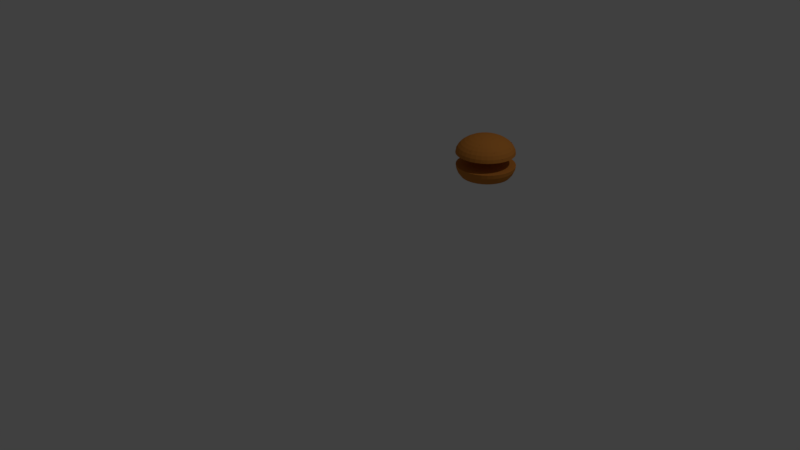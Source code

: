 # Source: bun.blend  (saved by Blender 2.79.0; exported with 4.5.12 LTS)
import bpy
from mathutils import Matrix  # noqa: F401  (used for matrix-valued properties, if any)

bpy.ops.wm.read_factory_settings(use_empty=True)
scene = bpy.context.scene
scene.name = 'Scene'

# ---- collections
col_collection_1 = bpy.data.collections.new('Collection 1'); scene.collection.children.link(col_collection_1)

# ---- materials (node trees are filled in below, after node groups)
mat_material_001 = bpy.data.materials.new('Material.001')
mat_material_001.alpha_threshold = 0.0
mat_material_001.use_transparent_shadow = False
mat_material_001.diffuse_color = (0.5926, 0.2191, 0.03967, 1.0)
mat_material_001.roughness = 0.5

# ---- material node trees

# ---- world
world_world = bpy.data.worlds.new('World'); scene.world = world_world
world_world.color = (0.05088, 0.05088, 0.05088)
world_world.use_sun_shadow = False
world_world.sun_shadow_jitter_overblur = 0.0
world_world.cycles.sampling_method = 'MANUAL'

# ---- cameras
cam_camera = bpy.data.cameras.new('Camera')
cam_camera.clip_end = 100.0
cam_camera.lens = 35.0
cam_camera.sensor_width = 32.0
cam_camera.sensor_height = 18.0
cam_camera.ortho_scale = 7.314
cam_camera.dof.focus_distance = 0.0
cam_camera.dof.aperture_fstop = 128.0

# ---- lights
light_lamp = bpy.data.lights.new('Lamp', 'POINT')
light_lamp.transmission_factor = 0.0
light_lamp.cutoff_distance = 30.0
light_lamp.energy = 100.0
light_lamp.shadow_buffer_clip_start = 1.001
light_lamp.shadow_soft_size = 0.1
light_lamp.shadow_maximum_resolution = 0.006
light_lamp.use_absolute_resolution = True

# ---- meshes
me_sphere_002 = bpy.data.meshes.new('Sphere.002')
me_sphere_002.from_pydata([(0.3594, 0.2238, 0.8972), (0.3772, 0.2373, 0.8927), (0.388, 0.2185, 0.8907), (0.36, 0.2072, 0.9022), (0.332, 0.2192, 0.9112), (0.3425, 0.2378, 0.9054), (0.3889, 0.2291, 0.8948), (0.3783, 0.2105, 0.9007), (0.3437, 0.2109, 0.9133), (0.3329, 0.2298, 0.9153), (0.3608, 0.241, 0.9039), (0.3615, 0.2244, 0.9088), (0.376, 0.2206, 0.8924), (0.3696, 0.2317, 0.8935), (0.3865, 0.2286, 0.8897), (0.3598, 0.2399, 0.8983), (0.3493, 0.232, 0.901), (0.3596, 0.214, 0.8991), (0.3764, 0.2108, 0.8953), (0.3431, 0.221, 0.9045), (0.3435, 0.2113, 0.9074), (0.3332, 0.2292, 0.9092), (0.3705, 0.2418, 0.8974), (0.3501, 0.2421, 0.9049), (0.3933, 0.2237, 0.8909), (0.387, 0.2348, 0.8921), (0.3707, 0.2062, 0.9011), (0.3871, 0.2128, 0.8944), (0.3338, 0.2134, 0.9139), (0.3504, 0.2064, 0.9086), (0.3337, 0.2355, 0.9116), (0.3275, 0.2245, 0.9151), (0.3773, 0.237, 0.8987), (0.3876, 0.219, 0.8968), (0.3611, 0.2083, 0.9077), (0.3344, 0.2197, 0.9163), (0.3444, 0.2374, 0.9108), (0.3778, 0.2272, 0.9016), (0.3613, 0.2342, 0.9069), (0.3715, 0.2163, 0.905), (0.3512, 0.2165, 0.9125), (0.3448, 0.2276, 0.9136), (0.05395, -0.2758, 0.9502), (0.05201, -0.2983, 0.9488), (0.03066, -0.2938, 0.9487), (0.04138, -0.2649, 0.9552), (0.06937, -0.2515, 0.9593), (0.07594, -0.2721, 0.9553), (0.03825, -0.3013, 0.953), (0.03169, -0.2807, 0.9569), (0.05561, -0.2545, 0.9634), (0.07697, -0.2589, 0.9635), (0.06624, -0.2879, 0.957), (0.05368, -0.277, 0.962), (0.04028, -0.2863, 0.9483), (0.05283, -0.2889, 0.9483), (0.03914, -0.2995, 0.9475), (0.06576, -0.2867, 0.9513), (0.0669, -0.2735, 0.9522), (0.04659, -0.2693, 0.9521), (0.0329, -0.2799, 0.9512), (0.06304, -0.2614, 0.9545), (0.05565, -0.255, 0.9574), (0.07596, -0.2592, 0.9575), (0.06006, -0.296, 0.9523), (0.07412, -0.2806, 0.9562), (0.03106, -0.3013, 0.9499), (0.04361, -0.3039, 0.95), (0.0335, -0.2722, 0.956), (0.0272, -0.2892, 0.9522), (0.06402, -0.2489, 0.9622), (0.04757, -0.2568, 0.9599), (0.08043, -0.2636, 0.96), (0.07657, -0.2515, 0.9623), (0.05197, -0.2978, 0.9548), (0.03166, -0.2935, 0.9547), (0.04186, -0.266, 0.9609), (0.06848, -0.2533, 0.9647), (0.07473, -0.2729, 0.961), (0.04459, -0.2914, 0.9577), (0.06104, -0.2835, 0.9601), (0.04073, -0.2793, 0.9601), (0.05479, -0.2639, 0.9639), (0.06734, -0.2665, 0.9639), (-0.2598, -0.107, 0.9502), (-0.2823, -0.1095, 0.9488), (-0.2821, -0.08767, 0.9487), (-0.2517, -0.09252, 0.9552), (-0.233, -0.1173, 0.9593), (-0.2519, -0.1278, 0.9553), (-0.2879, -0.09658, 0.953), (-0.269, -0.0861, 0.9569), (-0.2387, -0.1044, 0.9634), (-0.2388, -0.1262, 0.9635), (-0.2693, -0.1214, 0.957), (-0.2611, -0.1069, 0.962), (-0.2728, -0.09563, 0.9483), (-0.2729, -0.1084, 0.9483), (-0.286, -0.0971, 0.9475), (-0.2683, -0.1207, 0.9513), (-0.2551, -0.1192, 0.9522), (-0.2549, -0.09848, 0.9521), (-0.268, -0.08713, 0.9512), (-0.244, -0.1131, 0.9545), (-0.2391, -0.1046, 0.9574), (-0.2393, -0.1253, 0.9575), (-0.2785, -0.1169, 0.9523), (-0.2606, -0.1277, 0.9562), (-0.2893, -0.08952, 0.9499), (-0.2894, -0.1023, 0.95), (-0.2603, -0.08621, 0.956), (-0.2782, -0.08336, 0.9522), (-0.2315, -0.1116, 0.9622), (-0.2425, -0.09699, 0.9599), (-0.2427, -0.1305, 0.96), (-0.2316, -0.1244, 0.9623), (-0.2818, -0.1093, 0.9548), (-0.2816, -0.0886, 0.9547), (-0.2527, -0.09321, 0.9609), (-0.2349, -0.1168, 0.9647), (-0.2529, -0.1268, 0.961), (-0.277, -0.1008, 0.9577), (-0.266, -0.1154, 0.9601), (-0.2659, -0.09469, 0.9601), (-0.248, -0.1055, 0.9639), (-0.2481, -0.1183, 0.9639), (-0.2453, 0.1372, 0.9502), (-0.2612, 0.1532, 0.9488), (-0.244, 0.1666, 0.9487), (-0.2288, 0.1397, 0.9552), (-0.2367, 0.1097, 0.9593), (-0.2567, 0.118, 0.9553), (-0.2546, 0.1656, 0.953), (-0.2346, 0.1573, 0.9569), (-0.2301, 0.1221, 0.9634), (-0.2473, 0.1087, 0.9635), (-0.2624, 0.1356, 0.957), (-0.246, 0.1381, 0.962), (-0.2444, 0.1544, 0.9483), (-0.2545, 0.1465, 0.9483), (-0.2538, 0.1638, 0.9475), (-0.2612, 0.1352, 0.9513), (-0.2519, 0.1258, 0.9522), (-0.2355, 0.1386, 0.9521), (-0.2348, 0.1559, 0.9512), (-0.2402, 0.1209, 0.9545), (-0.2305, 0.1224, 0.9574), (-0.2469, 0.1097, 0.9575), (-0.2646, 0.1456, 0.9523), (-0.262, 0.1249, 0.9562), (-0.2499, 0.1711, 0.9499), (-0.26, 0.1632, 0.95), (-0.2293, 0.1504, 0.956), (-0.2382, 0.1662, 0.9522), (-0.2313, 0.1121, 0.9622), (-0.2266, 0.1297, 0.9599), (-0.2531, 0.1091, 0.96), (-0.2414, 0.1042, 0.9623), (-0.2608, 0.1529, 0.9548), (-0.2444, 0.1656, 0.9547), (-0.23, 0.1401, 0.9609), (-0.2375, 0.1115, 0.9647), (-0.2565, 0.1194, 0.961), (-0.2511, 0.1544, 0.9577), (-0.2557, 0.1367, 0.9601), (-0.2394, 0.1495, 0.9601), (-0.2367, 0.1288, 0.9639), (-0.2468, 0.1209, 0.9639), (-0.0278, 0.2796, 0.9502), (-0.02376, 0.3018, 0.9488), (-0.002918, 0.2954, 0.9487), (-0.01632, 0.2676, 0.9552), (-0.04544, 0.2569, 0.9593), (-0.05004, 0.278, 0.9553), (-0.00978, 0.3035, 0.953), (-0.005178, 0.2824, 0.9569), (-0.03146, 0.2586, 0.9634), (-0.0523, 0.265, 0.9635), (-0.0389, 0.2928, 0.957), (-0.02742, 0.2808, 0.962), (-0.01321, 0.2888, 0.9483), (-0.02546, 0.2926, 0.9483), (-0.01083, 0.3018, 0.9475), (-0.03853, 0.2916, 0.9513), (-0.04091, 0.2786, 0.9522), (-0.02108, 0.2725, 0.9521), (-0.006458, 0.2817, 0.9512), (-0.0382, 0.2662, 0.9545), (-0.03145, 0.2591, 0.9574), (-0.05128, 0.2652, 0.9575), (-0.03199, 0.3003, 0.9523), (-0.04743, 0.2863, 0.9562), (-0.002616, 0.3029, 0.9499), (-0.01487, 0.3066, 0.95), (-0.007786, 0.2741, 0.956), (8.905e-05, 0.2904, 0.9522), (-0.04035, 0.2538, 0.9622), (-0.02323, 0.2601, 0.9599), (-0.05531, 0.27, 0.96), (-0.0526, 0.2576, 0.9623), (-0.02377, 0.3013, 0.9548), (-0.003944, 0.2952, 0.9547), (-0.01669, 0.2688, 0.9609), (-0.04439, 0.2586, 0.9647), (-0.04876, 0.2787, 0.961), (-0.01702, 0.2943, 0.9577), (-0.03414, 0.288, 0.9601), (-0.01431, 0.2819, 0.9601), (-0.02976, 0.2679, 0.9639), (-0.04201, 0.2716, 0.9639), (-0.2986, 0.7642, 0.5584), (-0.3078, 0.7489, 0.578), (-0.326, 0.7535, 0.5622), (-0.3072, 0.775, 0.5444), (-0.2775, 0.7837, 0.5492), (-0.2778, 0.7675, 0.57), (-0.322, 0.7502, 0.5761), (-0.3217, 0.7663, 0.5554), (-0.2917, 0.785, 0.5473), (-0.2736, 0.7804, 0.5631), (-0.2923, 0.7589, 0.5809), (-0.3009, 0.7697, 0.5669), (-0.3145, 0.7574, 0.5599), (-0.3038, 0.7547, 0.5692), (-0.3199, 0.7484, 0.5714), (-0.2916, 0.7567, 0.576), (-0.2862, 0.7657, 0.5645), (-0.3035, 0.7701, 0.5495), (-0.3195, 0.7638, 0.5517), (-0.286, 0.7752, 0.5523), (-0.2911, 0.7815, 0.5441), (-0.2738, 0.7771, 0.5591), (-0.3001, 0.7516, 0.5824), (-0.2825, 0.7625, 0.5777), (-0.3283, 0.7492, 0.5703), (-0.3176, 0.7465, 0.5796), (-0.317, 0.7713, 0.5477), (-0.3281, 0.7587, 0.5581), (-0.2819, 0.7874, 0.5458), (-0.2994, 0.7823, 0.5429), (-0.2715, 0.7752, 0.5672), (-0.2713, 0.7847, 0.555), (-0.3085, 0.7523, 0.5813), (-0.3258, 0.7567, 0.5663), (-0.3079, 0.7772, 0.5494), (-0.2797, 0.7855, 0.5539), (-0.28, 0.7701, 0.5737), (-0.3135, 0.7587, 0.5731), (-0.296, 0.7638, 0.5759), (-0.3133, 0.7682, 0.5609), (-0.2957, 0.7792, 0.5562), (-0.285, 0.7765, 0.5654), (-0.6455, 0.558, 0.5052), (-0.6638, 0.5574, 0.4865), (-0.6559, 0.5764, 0.476), (-0.6355, 0.5715, 0.5087), (-0.6308, 0.5496, 0.5394), (-0.6483, 0.5409, 0.5257), (-0.6652, 0.5706, 0.4785), (-0.6477, 0.5793, 0.4922), (-0.6321, 0.5627, 0.5314), (-0.6401, 0.5438, 0.5419), (-0.6605, 0.5487, 0.5092), (-0.6505, 0.5622, 0.5127), (-0.6512, 0.5684, 0.4874), (-0.6558, 0.5573, 0.4936), (-0.662, 0.5681, 0.4764), (-0.6575, 0.5472, 0.5056), (-0.6467, 0.5476, 0.5166), (-0.6392, 0.5656, 0.5066), (-0.6453, 0.5763, 0.4894), (-0.6364, 0.5527, 0.5246), (-0.6305, 0.5606, 0.5267), (-0.6381, 0.5426, 0.5367), (-0.6647, 0.5518, 0.496), (-0.6555, 0.5421, 0.519), (-0.6628, 0.5758, 0.4717), (-0.6674, 0.5647, 0.4779), (-0.6404, 0.5781, 0.4989), (-0.6524, 0.5809, 0.4797), (-0.6285, 0.5555, 0.54), (-0.6313, 0.5683, 0.522), (-0.6435, 0.5392, 0.5382), (-0.6332, 0.5443, 0.5462), (-0.6654, 0.5596, 0.4912), (-0.6579, 0.5775, 0.4812), (-0.6385, 0.5729, 0.5123), (-0.634, 0.5521, 0.5415), (-0.6507, 0.5438, 0.5285), (-0.6596, 0.5675, 0.4933), (-0.6568, 0.5546, 0.5113), (-0.6493, 0.5726, 0.5013), (-0.6401, 0.5629, 0.5244), (-0.6448, 0.5518, 0.5305), (-0.8932, 0.03521, 0.4253), (-0.9072, 0.02336, 0.4066), (-0.9128, 0.0431, 0.3961), (-0.8937, 0.052, 0.4288), (-0.8764, 0.03777, 0.4595), (-0.8847, 0.02006, 0.4458), (-0.9164, 0.03282, 0.3986), (-0.9081, 0.05053, 0.4123), (-0.8857, 0.04723, 0.4515), (-0.8801, 0.02749, 0.462), (-0.8991, 0.01859, 0.4293), (-0.8997, 0.03538, 0.4328), (-0.9041, 0.03983, 0.4075), (-0.9008, 0.02823, 0.4136), (-0.9124, 0.03287, 0.3965), (-0.8959, 0.01933, 0.4257), (-0.8876, 0.02629, 0.4367), (-0.8929, 0.04507, 0.4267), (-0.9044, 0.0497, 0.4095), (-0.8827, 0.0367, 0.4447), (-0.8831, 0.04657, 0.4468), (-0.8778, 0.0278, 0.4568), (-0.9043, 0.01846, 0.416), (-0.8911, 0.01652, 0.4391), (-0.9178, 0.03843, 0.3918), (-0.9145, 0.02683, 0.398), (-0.9017, 0.05407, 0.419), (-0.9129, 0.04884, 0.3998), (-0.8783, 0.04376, 0.4601), (-0.8885, 0.05213, 0.4421), (-0.88, 0.02176, 0.4583), (-0.8751, 0.03216, 0.4663), (-0.9098, 0.02402, 0.4113), (-0.9151, 0.0428, 0.4013), (-0.897, 0.05126, 0.4324), (-0.8805, 0.03773, 0.4616), (-0.8884, 0.02089, 0.4486), (-0.9101, 0.03389, 0.4134), (-0.8999, 0.02552, 0.4314), (-0.9052, 0.0443, 0.4214), (-0.892, 0.04236, 0.4444), (-0.8888, 0.03076, 0.4506), (-0.6891, -0.4414, 0.5617), (-0.7014, -0.4522, 0.5396), (-0.7155, -0.436, 0.5449), (-0.6947, -0.4292, 0.5763), (-0.6677, -0.4411, 0.5905), (-0.6718, -0.4553, 0.5678), (-0.7146, -0.4466, 0.5406), (-0.7105, -0.4324, 0.5633), (-0.6809, -0.4355, 0.5915), (-0.6668, -0.4517, 0.5862), (-0.6876, -0.4586, 0.5548), (-0.6932, -0.4463, 0.5694), (-0.7042, -0.4378, 0.5511), (-0.6959, -0.4473, 0.5481), (-0.7115, -0.4441, 0.5382), (-0.6858, -0.4555, 0.5517), (-0.6786, -0.4492, 0.5646), (-0.692, -0.4338, 0.5696), (-0.7075, -0.4306, 0.5597), (-0.6761, -0.4408, 0.578), (-0.6794, -0.4336, 0.5866), (-0.666, -0.449, 0.5816), (-0.6951, -0.4574, 0.544), (-0.6777, -0.4593, 0.5606), (-0.7192, -0.4409, 0.5387), (-0.7109, -0.4504, 0.5357), (-0.7046, -0.4285, 0.5706), (-0.7168, -0.4325, 0.5521), (-0.6714, -0.4373, 0.5955), (-0.6872, -0.4303, 0.5871), (-0.6655, -0.4552, 0.5791), (-0.663, -0.4468, 0.5924), (-0.7029, -0.4541, 0.5446), (-0.7163, -0.4387, 0.5496), (-0.6965, -0.4322, 0.5795), (-0.6708, -0.4436, 0.593), (-0.6748, -0.4571, 0.5714), (-0.7062, -0.4469, 0.5532), (-0.6903, -0.4539, 0.5615), (-0.7037, -0.4385, 0.5665), (-0.6864, -0.4404, 0.5831), (-0.6781, -0.4499, 0.58), (0.4894, 0.7007, 0.5052), (0.4729, 0.7089, 0.4865), (0.4889, 0.7218, 0.476), (0.5046, 0.7079, 0.5087), (0.4984, 0.6864, 0.5394), (0.4788, 0.687, 0.5257), (0.478, 0.7211, 0.4785), (0.4975, 0.7205, 0.4922), (0.5034, 0.6986, 0.5314), (0.4875, 0.6857, 0.5419), (0.4718, 0.6996, 0.5092), (0.4869, 0.7068, 0.5127), (0.4893, 0.7126, 0.4874), (0.4799, 0.705, 0.4936), (0.4796, 0.7174, 0.4764), (0.4737, 0.6969, 0.5056), (0.4834, 0.6921, 0.5166), (0.4985, 0.7044, 0.5066), (0.4982, 0.7168, 0.4894), (0.4949, 0.6917, 0.5246), (0.5038, 0.696, 0.5267), (0.4887, 0.6837, 0.5367), (0.4696, 0.7044, 0.496), (0.473, 0.6915, 0.519), (0.4826, 0.7246, 0.4717), (0.4732, 0.717, 0.4779), (0.5033, 0.716, 0.4989), (0.4941, 0.7242, 0.4797), (0.5031, 0.6905, 0.54), (0.5068, 0.7031, 0.522), (0.4823, 0.6833, 0.5382), (0.4937, 0.6829, 0.5462), (0.4725, 0.7115, 0.4912), (0.4877, 0.7238, 0.4812), (0.5026, 0.7106, 0.5123), (0.4967, 0.6901, 0.5415), (0.4781, 0.6907, 0.5285), (0.4815, 0.7158, 0.4933), (0.4778, 0.7031, 0.5113), (0.493, 0.7154, 0.5013), (0.4964, 0.7025, 0.5244), (0.487, 0.6949, 0.5305), (0.8121, 0.2628, 0.5047), (0.821, 0.2817, 0.4923), (0.834, 0.2676, 0.4776), (0.819, 0.2473, 0.5036), (0.7966, 0.2489, 0.5344), (0.7979, 0.2701, 0.5274), (0.8334, 0.2778, 0.4836), (0.8321, 0.2566, 0.4905), (0.809, 0.245, 0.5256), (0.796, 0.2591, 0.5403), (0.811, 0.2794, 0.5143), (0.8179, 0.2639, 0.5132), (0.8244, 0.2655, 0.4881), (0.8168, 0.2738, 0.4967), (0.8297, 0.2766, 0.4808), (0.8084, 0.2781, 0.51), (0.8032, 0.267, 0.5173), (0.8156, 0.2536, 0.5033), (0.8285, 0.2564, 0.4874), (0.8025, 0.2546, 0.5214), (0.8065, 0.2454, 0.5207), (0.7941, 0.2588, 0.5347), (0.8162, 0.2835, 0.5023), (0.8026, 0.2767, 0.5229), (0.837, 0.2743, 0.4756), (0.8293, 0.2826, 0.4843), (0.8274, 0.25, 0.495), (0.8362, 0.2619, 0.4797), (0.8007, 0.2441, 0.5337), (0.8138, 0.2432, 0.5156), (0.7937, 0.2648, 0.5382), (0.793, 0.2524, 0.5423), (0.8235, 0.2813, 0.4972), (0.8359, 0.2679, 0.4832), (0.8216, 0.2486, 0.5079), (0.8003, 0.2501, 0.5371), (0.8015, 0.2703, 0.5305), (0.8275, 0.2722, 0.4965), (0.8144, 0.2731, 0.5146), (0.8268, 0.2597, 0.5006), (0.8132, 0.2529, 0.5212), (0.8055, 0.2612, 0.5299), (0.7404, -0.4229, 0.5074), (0.7464, -0.4327, 0.4798), (0.7401, -0.4509, 0.4942), (0.7372, -0.431, 0.5281), (0.7418, -0.4005, 0.5345), (0.7474, -0.4015, 0.5047), (0.747, -0.4468, 0.4834), (0.7413, -0.4458, 0.5132), (0.7423, -0.4147, 0.5381), (0.7486, -0.3964, 0.5237), (0.7515, -0.4163, 0.4899), (0.7484, -0.4244, 0.5105), (0.7395, -0.4392, 0.4994), (0.7432, -0.4285, 0.4909), (0.743, -0.4449, 0.4831), (0.7473, -0.4159, 0.4893), (0.7438, -0.4102, 0.5055), (0.7378, -0.4275, 0.5193), (0.7377, -0.444, 0.5115), (0.7405, -0.4096, 0.5231), (0.7386, -0.4144, 0.5352), (0.7446, -0.3971, 0.5215), (0.7497, -0.4246, 0.4806), (0.7503, -0.4063, 0.4952), (0.7434, -0.4533, 0.4853), (0.7471, -0.4425, 0.4768), (0.7384, -0.441, 0.5227), (0.7401, -0.4527, 0.5028), (0.7416, -0.4048, 0.5411), (0.739, -0.4227, 0.5373), (0.7487, -0.3947, 0.5151), (0.7453, -0.3941, 0.5327), (0.7501, -0.4329, 0.4827), (0.7441, -0.4503, 0.4964), (0.7414, -0.4314, 0.5286), (0.7457, -0.4024, 0.5348), (0.7511, -0.4033, 0.5064), (0.7482, -0.4377, 0.4949), (0.7509, -0.4198, 0.4987), (0.7449, -0.4371, 0.5124), (0.7455, -0.4188, 0.527), (0.7492, -0.4081, 0.5186), (0.1096, -0.8459, 0.5077), (0.1049, -0.8577, 0.4812), (0.08944, -0.8665, 0.499), (0.1037, -0.8493, 0.5298), (0.1281, -0.8298, 0.531), (0.1288, -0.835, 0.501), (0.0962, -0.8684, 0.4869), (0.09549, -0.8632, 0.5169), (0.1194, -0.8406, 0.5367), (0.1348, -0.8317, 0.5189), (0.1205, -0.8489, 0.4881), (0.1147, -0.8524, 0.5102), (0.09728, -0.8575, 0.5024), (0.1064, -0.8522, 0.4919), (0.09454, -0.8644, 0.4868), (0.1177, -0.8458, 0.488), (0.1204, -0.8389, 0.5035), (0.1057, -0.8473, 0.5205), (0.09386, -0.8595, 0.5154), (0.12, -0.8359, 0.5212), (0.1166, -0.8379, 0.5342), (0.1313, -0.8295, 0.5172), (0.1128, -0.854, 0.4804), (0.1268, -0.8407, 0.492), (0.08943, -0.8707, 0.4902), (0.09852, -0.8655, 0.4797), (0.09742, -0.8575, 0.5259), (0.08901, -0.8677, 0.5078), (0.1257, -0.8327, 0.5382), (0.1114, -0.8442, 0.5375), (0.1352, -0.8306, 0.5101), (0.1348, -0.8275, 0.5278), (0.1077, -0.8603, 0.4838), (0.09299, -0.8688, 0.5007), (0.1066, -0.8524, 0.53), (0.1297, -0.8338, 0.5311), (0.1304, -0.8388, 0.5025), (0.1043, -0.8624, 0.4967), (0.1186, -0.8509, 0.4974), (0.1039, -0.8593, 0.5144), (0.1179, -0.846, 0.526), (0.127, -0.8408, 0.5155), (-0.1222, 0.9769, 0.1061), (-0.1409, 0.9796, 0.08859), (-0.1267, 0.9833, 0.06577), (-0.1065, 0.9814, 0.09933), (-0.1082, 0.9765, 0.1429), (-0.1295, 0.9753, 0.1363), (-0.1368, 0.9857, 0.07106), (-0.1155, 0.9868, 0.0777), (-0.1041, 0.9826, 0.1254), (-0.1184, 0.9789, 0.1482), (-0.1386, 0.9807, 0.1146), (-0.1229, 0.9852, 0.1079), (-0.1247, 0.98, 0.08222), (-0.1331, 0.9777, 0.09564), (-0.1358, 0.9815, 0.07195), (-0.1374, 0.9768, 0.1134), (-0.1264, 0.9753, 0.1237), (-0.1129, 0.9788, 0.1019), (-0.1155, 0.9826, 0.07826), (-0.1139, 0.9759, 0.1276), (-0.1047, 0.9786, 0.1236), (-0.1182, 0.975, 0.1453), (-0.1428, 0.98, 0.1007), (-0.1361, 0.9775, 0.1287), (-0.1334, 0.9851, 0.06164), (-0.1417, 0.9829, 0.07506), (-0.109, 0.9847, 0.08527), (-0.1209, 0.9858, 0.06554), (-0.1033, 0.9793, 0.1389), (-0.1023, 0.9822, 0.1133), (-0.1242, 0.9764, 0.1484), (-0.1117, 0.9771, 0.1523), (-0.1404, 0.9836, 0.09036), (-0.1268, 0.9872, 0.06865), (-0.1076, 0.9854, 0.1006), (-0.1093, 0.9807, 0.142), (-0.1295, 0.9796, 0.1357), (-0.1311, 0.9862, 0.0864), (-0.1322, 0.9833, 0.112), (-0.1186, 0.9869, 0.09031), (-0.1119, 0.9844, 0.1183), (-0.1203, 0.9822, 0.1317), (0.6696, 0.7042, 0.1984), (0.6663, 0.7177, 0.1731), (0.6828, 0.7062, 0.1611), (0.683, 0.6941, 0.2019), (0.6667, 0.6982, 0.2391), (0.6564, 0.7128, 0.2213), (0.6778, 0.7161, 0.1611), (0.6881, 0.7015, 0.1789), (0.6782, 0.6966, 0.2271), (0.6618, 0.7081, 0.2391), (0.6615, 0.7202, 0.1983), (0.675, 0.7101, 0.2018), (0.6769, 0.7048, 0.1762), (0.6672, 0.7116, 0.1832), (0.675, 0.7128, 0.1613), (0.6595, 0.7167, 0.1967), (0.6613, 0.7087, 0.2116), (0.677, 0.6978, 0.2001), (0.6848, 0.6989, 0.1782), (0.6674, 0.7002, 0.222), (0.6753, 0.6943, 0.2241), (0.6597, 0.7052, 0.2355), (0.6625, 0.721, 0.1832), (0.6566, 0.7181, 0.2115), (0.6817, 0.7118, 0.1543), (0.672, 0.7186, 0.1613), (0.6879, 0.6962, 0.1887), (0.6878, 0.7033, 0.1647), (0.6725, 0.6957, 0.2389), (0.6821, 0.6933, 0.217), (0.6568, 0.711, 0.2355), (0.6628, 0.7025, 0.2459), (0.6692, 0.72, 0.1761), (0.6849, 0.7091, 0.1647), (0.6851, 0.6976, 0.2035), (0.6696, 0.7015, 0.2389), (0.6598, 0.7154, 0.222), (0.6771, 0.7141, 0.1782), (0.6675, 0.7166, 0.2001), (0.6832, 0.7056, 0.1886), (0.6774, 0.7027, 0.217), (0.6677, 0.7095, 0.224), (0.8738, 0.4248, 0.1987), (0.8868, 0.4126, 0.1792), (0.8889, 0.3998, 0.2041), (0.8729, 0.4232, 0.2226), (0.8609, 0.4503, 0.2092), (0.8695, 0.4438, 0.1823), (0.894, 0.4033, 0.191), (0.8854, 0.4098, 0.2179), (0.868, 0.441, 0.221), (0.8659, 0.4537, 0.1961), (0.882, 0.4304, 0.1776), (0.881, 0.4287, 0.2015), (0.8821, 0.4098, 0.2017), (0.8808, 0.4173, 0.187), (0.8897, 0.4026, 0.1902), (0.8783, 0.4284, 0.1774), (0.8706, 0.4356, 0.1888), (0.8726, 0.4235, 0.2125), (0.8815, 0.4088, 0.2157), (0.8656, 0.4395, 0.2046), (0.865, 0.4385, 0.2187), (0.863, 0.4506, 0.195), (0.8856, 0.4206, 0.1746), (0.8754, 0.4389, 0.1764), (0.8939, 0.3971, 0.1971), (0.8927, 0.4046, 0.1825), (0.8794, 0.4147, 0.2238), (0.8889, 0.401, 0.2129), (0.8621, 0.449, 0.2177), (0.8692, 0.433, 0.2256), (0.866, 0.4526, 0.1873), (0.8609, 0.4564, 0.2031), (0.8898, 0.4151, 0.1815), (0.8918, 0.403, 0.2052), (0.8765, 0.4252, 0.2228), (0.8651, 0.451, 0.21), (0.8733, 0.4448, 0.1845), (0.8893, 0.4141, 0.1956), (0.8822, 0.4301, 0.1877), (0.8842, 0.418, 0.2114), (0.874, 0.4363, 0.2132), (0.8728, 0.4438, 0.1986), (-0.5833, 0.7771, 0.1984), (-0.5972, 0.7762, 0.1731), (-0.5831, 0.7905, 0.1611), (-0.5712, 0.7887, 0.2019), (-0.5779, 0.7733, 0.2391), (-0.594, 0.7656, 0.2213), (-0.5937, 0.7872, 0.1611), (-0.5776, 0.795, 0.1789), (-0.5744, 0.7844, 0.2271), (-0.5885, 0.7701, 0.2391), (-0.6004, 0.7718, 0.1983), (-0.5883, 0.7835, 0.2018), (-0.5828, 0.7844, 0.1762), (-0.5911, 0.776, 0.1832), (-0.5909, 0.7839, 0.1613), (-0.5973, 0.7692, 0.1967), (-0.5892, 0.7698, 0.2116), (-0.5758, 0.7834, 0.2001), (-0.5756, 0.7912, 0.1782), (-0.5797, 0.7743, 0.222), (-0.5726, 0.7812, 0.2241), (-0.586, 0.7675, 0.2355), (-0.6011, 0.7729, 0.1832), (-0.5992, 0.7667, 0.2115), (-0.5889, 0.7904, 0.1543), (-0.5972, 0.782, 0.1613), (-0.5724, 0.7939, 0.1887), (-0.5794, 0.7949, 0.1647), (-0.5745, 0.7786, 0.2389), (-0.5705, 0.7877, 0.217), (-0.5922, 0.7656, 0.2355), (-0.5828, 0.7702, 0.2459), (-0.599, 0.7794, 0.1761), (-0.5856, 0.793, 0.1647), (-0.5743, 0.7913, 0.2035), (-0.5807, 0.7767, 0.2389), (-0.596, 0.7693, 0.222), (-0.5919, 0.7862, 0.1782), (-0.5959, 0.7772, 0.2001), (-0.5825, 0.7908, 0.1886), (-0.5806, 0.7846, 0.217), (-0.5889, 0.7761, 0.224), (0.9399, -0.2494, 0.1963), (0.9401, -0.2288, 0.2094), (0.9545, -0.2246, 0.1869), (0.9512, -0.2553, 0.1803), (0.9347, -0.2784, 0.1987), (0.9279, -0.262, 0.2167), (0.9515, -0.2219, 0.2015), (0.9583, -0.2383, 0.1835), (0.9461, -0.2715, 0.1908), (0.9317, -0.2756, 0.2133), (0.935, -0.245, 0.2199), (0.9463, -0.2509, 0.2039), (0.948, -0.2347, 0.1901), (0.9395, -0.2371, 0.2033), (0.9481, -0.2226, 0.1978), (0.9324, -0.2445, 0.2153), (0.9323, -0.2566, 0.2076), (0.946, -0.2527, 0.1862), (0.9546, -0.2382, 0.1807), (0.9363, -0.2663, 0.1971), (0.9429, -0.2697, 0.1876), (0.9292, -0.2737, 0.209), (0.9366, -0.2346, 0.2172), (0.9294, -0.2541, 0.2215), (0.9547, -0.2186, 0.1932), (0.9463, -0.221, 0.2064), (0.9568, -0.2462, 0.1787), (0.9588, -0.2282, 0.1826), (0.9399, -0.2793, 0.1938), (0.9496, -0.2657, 0.183), (0.9275, -0.2721, 0.2176), (0.9315, -0.2817, 0.207), (0.9433, -0.2305, 0.2126), (0.957, -0.2266, 0.1912), (0.9538, -0.2557, 0.1849), (0.9381, -0.2777, 0.2024), (0.9317, -0.2621, 0.2195), (0.9499, -0.234, 0.2031), (0.9402, -0.2476, 0.214), (0.9539, -0.2436, 0.1926), (0.9467, -0.2631, 0.1969), (0.9383, -0.2656, 0.2101), (0.5943, -0.783, 0.1077), (0.6101, -0.7767, 0.08658), (0.5979, -0.7884, 0.06695), (0.5827, -0.7951, 0.1043), (0.5854, -0.7876, 0.147), (0.6024, -0.7763, 0.1361), (0.6082, -0.785, 0.0701), (0.5913, -0.7964, 0.08106), (0.5836, -0.7959, 0.1306), (0.5957, -0.7843, 0.1502), (0.611, -0.7775, 0.1128), (0.5993, -0.7897, 0.1094), (0.596, -0.7856, 0.08361), (0.6031, -0.7787, 0.09514), (0.6052, -0.7819, 0.07118), (0.6079, -0.7748, 0.1118), (0.5986, -0.7785, 0.1242), (0.587, -0.7895, 0.1056), (0.5891, -0.7927, 0.0816), (0.5887, -0.7851, 0.1307), (0.5818, -0.7923, 0.1287), (0.5934, -0.7812, 0.1473), (0.6129, -0.7755, 0.09814), (0.6084, -0.7752, 0.1272), (0.6041, -0.7868, 0.06149), (0.6113, -0.7799, 0.07303), (0.5852, -0.7974, 0.0899), (0.5942, -0.7935, 0.06794), (0.5823, -0.7927, 0.1441), (0.5807, -0.7971, 0.119), (0.5994, -0.7792, 0.1492), (0.5895, -0.7859, 0.1556), (0.6118, -0.7804, 0.08846), (0.6002, -0.7915, 0.06979), (0.5858, -0.7979, 0.1053), (0.5884, -0.7908, 0.146), (0.6045, -0.7799, 0.1355), (0.605, -0.7875, 0.08646), (0.6066, -0.7831, 0.1116), (0.595, -0.7942, 0.0929), (0.5905, -0.7939, 0.122), (0.5977, -0.7871, 0.1335), (-0.3617, -0.8749, 0.2931), (-0.3537, -0.8885, 0.2702), (-0.3733, -0.885, 0.2574), (-0.3779, -0.8703, 0.2958), (-0.3613, -0.8647, 0.3323), (-0.3463, -0.8759, 0.3165), (-0.365, -0.8923, 0.2587), (-0.38, -0.881, 0.2746), (-0.3726, -0.8685, 0.3209), (-0.353, -0.872, 0.3336), (-0.3483, -0.8867, 0.2952), (-0.3646, -0.8821, 0.2979), (-0.3683, -0.8802, 0.2717), (-0.3568, -0.8823, 0.2792), (-0.3636, -0.8882, 0.2582), (-0.3477, -0.8829, 0.293), (-0.3524, -0.8749, 0.3064), (-0.371, -0.8716, 0.2943), (-0.3778, -0.8775, 0.2733), (-0.3612, -0.8683, 0.3157), (-0.3708, -0.8656, 0.3173), (-0.3522, -0.8689, 0.3295), (-0.3489, -0.8892, 0.2805), (-0.3445, -0.8818, 0.3077), (-0.3702, -0.8904, 0.2515), (-0.3587, -0.8925, 0.259), (-0.3817, -0.8752, 0.2834), (-0.379, -0.8838, 0.2608), (-0.3676, -0.8645, 0.332), (-0.3774, -0.8678, 0.3106), (-0.3473, -0.8732, 0.3302), (-0.3561, -0.8665, 0.3395), (-0.3555, -0.8914, 0.2737), (-0.3741, -0.8881, 0.2616), (-0.3786, -0.8741, 0.2981), (-0.3627, -0.8688, 0.3328), (-0.3485, -0.8795, 0.3178), (-0.3651, -0.8887, 0.2753), (-0.3553, -0.8854, 0.2968), (-0.3739, -0.8821, 0.2846), (-0.3695, -0.8747, 0.3118), (-0.358, -0.8768, 0.3193), (-0.9406, -0.2435, 0.1988), (-0.9351, -0.2587, 0.2213), (-0.9349, -0.2724, 0.1973), (-0.9456, -0.2471, 0.1764), (-0.9524, -0.2177, 0.1875), (-0.9459, -0.2249, 0.2152), (-0.9367, -0.2716, 0.2127), (-0.9431, -0.2645, 0.185), (-0.954, -0.2307, 0.1789), (-0.9542, -0.2169, 0.2029), (-0.9435, -0.2422, 0.2238), (-0.9485, -0.2458, 0.2014), (-0.9365, -0.2603, 0.1977), (-0.9367, -0.2522, 0.2118), (-0.9333, -0.2692, 0.2109), (-0.9398, -0.2413, 0.2215), (-0.943, -0.2324, 0.2083), (-0.9428, -0.2454, 0.1854), (-0.9395, -0.2624, 0.1845), (-0.9468, -0.2282, 0.192), (-0.9497, -0.2303, 0.1788), (-0.95, -0.2172, 0.2016), (-0.9384, -0.2515, 0.2265), (-0.9448, -0.2316, 0.2229), (-0.9342, -0.2768, 0.2059), (-0.9344, -0.2687, 0.22), (-0.9443, -0.2578, 0.1773), (-0.938, -0.2726, 0.1895), (-0.9547, -0.2206, 0.1802), (-0.9507, -0.2379, 0.1737), (-0.951, -0.2167, 0.2107), (-0.9548, -0.2125, 0.1943), (-0.9393, -0.2591, 0.2214), (-0.9391, -0.2722, 0.1986), (-0.9493, -0.2481, 0.1788), (-0.9558, -0.2201, 0.1893), (-0.9496, -0.2269, 0.2157), (-0.9422, -0.2612, 0.2082), (-0.9463, -0.2439, 0.2148), (-0.946, -0.257, 0.1919), (-0.9524, -0.2371, 0.1884), (-0.9525, -0.229, 0.2025), (-0.8682, 0.4128, 0.239), (-0.8755, 0.4004, 0.2637), (-0.8773, 0.3849, 0.2421), (-0.8697, 0.4087, 0.2158), (-0.8632, 0.4389, 0.2211), (-0.8667, 0.4338, 0.2507), (-0.8814, 0.3886, 0.2557), (-0.8779, 0.3937, 0.2261), (-0.8692, 0.4271, 0.2131), (-0.8673, 0.4427, 0.2346), (-0.8749, 0.4188, 0.261), (-0.8764, 0.4147, 0.2377), (-0.8729, 0.3962, 0.241), (-0.8718, 0.4053, 0.2537), (-0.8771, 0.3889, 0.2555), (-0.8709, 0.4177, 0.2605), (-0.8666, 0.425, 0.246), (-0.8684, 0.4102, 0.2255), (-0.8738, 0.3938, 0.2273), (-0.8645, 0.428, 0.2286), (-0.8654, 0.4256, 0.2149), (-0.8636, 0.4403, 0.2354), (-0.8757, 0.4089, 0.2666), (-0.8705, 0.4285, 0.2589), (-0.8806, 0.382, 0.2508), (-0.8795, 0.3911, 0.2635), (-0.8741, 0.399, 0.2179), (-0.8786, 0.385, 0.2334), (-0.8651, 0.4364, 0.2133), (-0.8689, 0.4187, 0.2102), (-0.866, 0.4425, 0.2434), (-0.864, 0.4455, 0.226), (-0.8792, 0.4019, 0.2619), (-0.881, 0.3872, 0.2413), (-0.8737, 0.4098, 0.2163), (-0.8675, 0.4386, 0.2213), (-0.8709, 0.4337, 0.2495), (-0.8801, 0.3995, 0.2482), (-0.8762, 0.4173, 0.2513), (-0.878, 0.4025, 0.2308), (-0.8729, 0.4222, 0.2231), (-0.8717, 0.4313, 0.2358), (0.3699, 0.8842, 0.2678), (0.362, 0.8906, 0.2392), (0.3815, 0.8838, 0.2294), (0.3861, 0.8805, 0.2729), (0.3694, 0.8853, 0.3096), (0.3545, 0.8916, 0.2888), (0.3733, 0.8909, 0.2266), (0.3882, 0.8847, 0.2474), (0.3807, 0.8856, 0.297), (0.3612, 0.8925, 0.3068), (0.3566, 0.8958, 0.2633), (0.3728, 0.8921, 0.2684), (0.3765, 0.8832, 0.2452), (0.365, 0.8873, 0.251), (0.3718, 0.887, 0.2284), (0.356, 0.8916, 0.2633), (0.3606, 0.8878, 0.2801), (0.3792, 0.8813, 0.2707), (0.386, 0.8811, 0.2481), (0.3694, 0.8841, 0.2923), (0.3789, 0.882, 0.2953), (0.3603, 0.8885, 0.3046), (0.3572, 0.8941, 0.2483), (0.3528, 0.8946, 0.2774), (0.3785, 0.8872, 0.221), (0.367, 0.8912, 0.2267), (0.3899, 0.8816, 0.2587), (0.3872, 0.8835, 0.2332), (0.3757, 0.885, 0.3094), (0.3855, 0.8822, 0.2879), (0.3555, 0.8927, 0.303), (0.3642, 0.889, 0.3152), (0.3639, 0.8943, 0.2409), (0.3824, 0.8877, 0.2316), (0.3868, 0.8846, 0.2729), (0.3709, 0.8892, 0.3078), (0.3567, 0.8952, 0.288), (0.3734, 0.8921, 0.2439), (0.3636, 0.8949, 0.2655), (0.3821, 0.8884, 0.2561), (0.3777, 0.889, 0.2852), (0.3663, 0.893, 0.291), (0.05475, 0.97, 0.1997), (0.07308, 0.9721, 0.1812), (0.08362, 0.9703, 0.2082), (0.05445, 0.9712, 0.2237), (0.02588, 0.9736, 0.2064), (0.03739, 0.9742, 0.1801), (0.0841, 0.9747, 0.1938), (0.07259, 0.9741, 0.2201), (0.0369, 0.9762, 0.219), (0.02636, 0.978, 0.192), (0.05553, 0.9771, 0.1765), (0.05523, 0.9784, 0.2005), (0.07168, 0.9694, 0.2046), (0.06548, 0.9705, 0.1888), (0.08245, 0.9707, 0.1938), (0.05528, 0.973, 0.1773), (0.04451, 0.9717, 0.1881), (0.05454, 0.97, 0.2138), (0.07151, 0.9702, 0.2187), (0.03774, 0.9714, 0.2036), (0.03756, 0.9721, 0.2177), (0.02753, 0.9739, 0.192), (0.06594, 0.9747, 0.1751), (0.04496, 0.9759, 0.1745), (0.08893, 0.9722, 0.2012), (0.08273, 0.9733, 0.1853), (0.06502, 0.9724, 0.2257), (0.08217, 0.9719, 0.2166), (0.02725, 0.975, 0.2149), (0.04404, 0.9736, 0.2251), (0.02781, 0.9765, 0.1836), (0.02105, 0.9761, 0.199), (0.07242, 0.9762, 0.1825), (0.08245, 0.9745, 0.2082), (0.0547, 0.9754, 0.2229), (0.02753, 0.9776, 0.2064), (0.03847, 0.9782, 0.1815), (0.07224, 0.977, 0.1966), (0.05544, 0.9784, 0.1864), (0.06547, 0.9766, 0.2121), (0.0445, 0.9778, 0.2114), (0.0383, 0.9789, 0.1956), (0.1565, 0.8387, 0.5066), (0.174, 0.8248, 0.5106), (0.165, 0.8216, 0.5385), (0.1462, 0.8443, 0.5241), (0.1435, 0.8614, 0.4874), (0.1607, 0.8494, 0.479), (0.1746, 0.8217, 0.5306), (0.1574, 0.8338, 0.5389), (0.1441, 0.8584, 0.5073), (0.1531, 0.8616, 0.4795), (0.1719, 0.8389, 0.4938), (0.1616, 0.8445, 0.5113), (0.161, 0.8282, 0.5249), (0.1663, 0.83, 0.5086), (0.1714, 0.82, 0.5273), (0.1688, 0.8363, 0.4924), (0.1585, 0.8445, 0.49), (0.15, 0.8415, 0.5165), (0.155, 0.8314, 0.5352), (0.1484, 0.8516, 0.4949), (0.1424, 0.8549, 0.5052), (0.1509, 0.8578, 0.4787), (0.1754, 0.8301, 0.501), (0.1676, 0.8446, 0.4825), (0.1717, 0.8182, 0.539), (0.177, 0.82, 0.5226), (0.1505, 0.8386, 0.5354), (0.1616, 0.8253, 0.5439), (0.1411, 0.8632, 0.4953), (0.1427, 0.8531, 0.5169), (0.1565, 0.8579, 0.474), (0.1464, 0.865, 0.4789), (0.1757, 0.8283, 0.5128), (0.1672, 0.8253, 0.5392), (0.1493, 0.8469, 0.5256), (0.1468, 0.8632, 0.4906), (0.1631, 0.8517, 0.4827), (0.1697, 0.8316, 0.523), (0.1681, 0.8417, 0.5014), (0.1596, 0.8387, 0.5279), (0.1518, 0.8532, 0.5094), (0.1571, 0.855, 0.493), (0.2358, -0.5577, 0.7859), (0.2473, -0.5393, 0.7948), (0.264, -0.5496, 0.7812), (0.2427, -0.5723, 0.7781), (0.2128, -0.5759, 0.7898), (0.2157, -0.5556, 0.8001), (0.2613, -0.5425, 0.7926), (0.2584, -0.5629, 0.7823), (0.2268, -0.5791, 0.7876), (0.2101, -0.5688, 0.8012), (0.2314, -0.5462, 0.8043), (0.2383, -0.5607, 0.7965), (0.2522, -0.5527, 0.7822), (0.2424, -0.5466, 0.7902), (0.2589, -0.5419, 0.7875), (0.2306, -0.5454, 0.7986), (0.2238, -0.5562, 0.7933), (0.2396, -0.566, 0.7804), (0.2562, -0.5612, 0.7777), (0.2221, -0.5682, 0.7873), (0.2261, -0.5767, 0.7827), (0.2103, -0.5669, 0.7956), (0.2398, -0.5399, 0.801), (0.2212, -0.5494, 0.8041), (0.2671, -0.5437, 0.7862), (0.2573, -0.5377, 0.7941), (0.2529, -0.569, 0.7783), (0.2654, -0.5557, 0.7801), (0.2168, -0.5807, 0.7883), (0.2343, -0.5786, 0.7814), (0.2087, -0.5627, 0.8023), (0.207, -0.5747, 0.7962), (0.248, -0.5417, 0.7997), (0.2638, -0.5515, 0.7868), (0.2436, -0.5731, 0.7838), (0.2152, -0.5766, 0.7949), (0.2179, -0.5572, 0.8047), (0.252, -0.5503, 0.7951), (0.2345, -0.5524, 0.802), (0.2503, -0.5622, 0.7891), (0.2317, -0.5718, 0.7922), (0.2219, -0.5657, 0.8002), (0.5992, -0.08653, 0.7859), (0.6179, -0.07547, 0.777), (0.6248, -0.09548, 0.7696), (0.5979, -0.1033, 0.7888), (0.5742, -0.08818, 0.808), (0.5866, -0.07096, 0.8007), (0.6281, -0.08544, 0.7743), (0.6157, -0.1027, 0.7817), (0.5844, -0.09815, 0.8054), (0.5775, -0.07814, 0.8128), (0.6044, -0.07029, 0.7936), (0.6031, -0.08709, 0.7965), (0.6139, -0.09174, 0.7754), (0.6098, -0.07998, 0.7797), (0.6249, -0.08524, 0.7701), (0.6024, -0.07083, 0.7884), (0.5914, -0.07733, 0.7937), (0.5981, -0.09635, 0.7867), (0.6131, -0.1016, 0.7771), (0.5842, -0.08745, 0.798), (0.5834, -0.09732, 0.7997), (0.5768, -0.07829, 0.8067), (0.6129, -0.07044, 0.7842), (0.5945, -0.06778, 0.7982), (0.6309, -0.0911, 0.7686), (0.6268, -0.07934, 0.7729), (0.6078, -0.1058, 0.7842), (0.6236, -0.1012, 0.7729), (0.5755, -0.09428, 0.8095), (0.5894, -0.1032, 0.7982), (0.5787, -0.0724, 0.8095), (0.5714, -0.08252, 0.8138), (0.6189, -0.0763, 0.7827), (0.6255, -0.09532, 0.7757), (0.5999, -0.1028, 0.794), (0.5774, -0.08838, 0.8122), (0.5892, -0.072, 0.8053), (0.6181, -0.08617, 0.7844), (0.6042, -0.07726, 0.7957), (0.6109, -0.09629, 0.7887), (0.5925, -0.09364, 0.8027), (0.5884, -0.08188, 0.807), (0.09045, 0.5989, 0.7859), (0.09116, 0.6206, 0.777), (0.1118, 0.6157, 0.7696), (0.1039, 0.5888, 0.7888), (0.07842, 0.577, 0.808), (0.07055, 0.5967, 0.8007), (0.1051, 0.6238, 0.7743), (0.1129, 0.6042, 0.7817), (0.09232, 0.5802, 0.8054), (0.0717, 0.5851, 0.8128), (0.07957, 0.6121, 0.7936), (0.09303, 0.6019, 0.7965), (0.1028, 0.6085, 0.7754), (0.09064, 0.6114, 0.7797), (0.1032, 0.6213, 0.7701), (0.07894, 0.6101, 0.7884), (0.07852, 0.5973, 0.7937), (0.09813, 0.5927, 0.7867), (0.1107, 0.6026, 0.7771), (0.08316, 0.5858, 0.798), (0.09107, 0.5798, 0.7997), (0.07145, 0.5844, 0.8067), (0.08425, 0.6191, 0.7842), (0.07213, 0.6051, 0.7982), (0.1113, 0.6232, 0.7686), (0.09923, 0.626, 0.7729), (0.1114, 0.5958, 0.7842), (0.116, 0.6116, 0.7729), (0.08425, 0.5748, 0.8095), (0.09923, 0.5817, 0.7982), (0.0675, 0.5892, 0.8095), (0.07213, 0.5777, 0.8138), (0.09242, 0.621, 0.7827), (0.112, 0.6164, 0.7757), (0.1045, 0.5908, 0.794), (0.0803, 0.5796, 0.8122), (0.07281, 0.5983, 0.8053), (0.1003, 0.6151, 0.7844), (0.08535, 0.6081, 0.7957), (0.105, 0.6035, 0.7887), (0.09284, 0.5894, 0.8027), (0.08072, 0.5923, 0.807), (-0.354, -0.4911, 0.7859), (-0.3528, -0.5128, 0.777), (-0.3738, -0.5097, 0.7696), (-0.3683, -0.4822, 0.7888), (-0.3439, -0.4683, 0.808), (-0.3343, -0.4872, 0.8007), (-0.3664, -0.5172, 0.7743), (-0.3759, -0.4983, 0.7817), (-0.3574, -0.4727, 0.8054), (-0.3365, -0.4758, 0.8128), (-0.342, -0.5033, 0.7936), (-0.3563, -0.4944, 0.7965), (-0.3654, -0.5018, 0.7754), (-0.3531, -0.5036, 0.7797), (-0.3647, -0.5145, 0.7701), (-0.3415, -0.5013, 0.7884), (-0.3422, -0.4885, 0.7937), (-0.3622, -0.4856, 0.7867), (-0.3738, -0.4965, 0.7771), (-0.3478, -0.4774, 0.798), (-0.3562, -0.4722, 0.7997), (-0.3363, -0.4751, 0.8067), (-0.346, -0.5107, 0.7842), (-0.3352, -0.4957, 0.7982), (-0.3727, -0.5171, 0.7686), (-0.3604, -0.5189, 0.7729), (-0.3751, -0.4898, 0.7842), (-0.3783, -0.506, 0.7729), (-0.3499, -0.4666, 0.8095), (-0.3642, -0.4748, 0.7982), (-0.3319, -0.4795, 0.8095), (-0.3376, -0.4684, 0.8138), (-0.354, -0.5133, 0.7827), (-0.374, -0.5104, 0.7757), (-0.3687, -0.4842, 0.794), (-0.3455, -0.471, 0.8122), (-0.3365, -0.489, 0.8053), (-0.3624, -0.5081, 0.7844), (-0.3481, -0.4999, 0.7957), (-0.368, -0.497, 0.7887), (-0.3572, -0.4819, 0.8027), (-0.3448, -0.4837, 0.807), (-0.5161, -0.2128, 0.8205), (-0.5053, -0.2314, 0.83), (-0.524, -0.2411, 0.8222), (-0.5328, -0.2115, 0.8163), (-0.5194, -0.1835, 0.8205), (-0.5024, -0.1958, 0.829), (-0.5153, -0.2417, 0.8318), (-0.5323, -0.2294, 0.8234), (-0.5294, -0.1937, 0.8223), (-0.5107, -0.184, 0.8301), (-0.5019, -0.2137, 0.836), (-0.5186, -0.2124, 0.8319), (-0.5205, -0.2295, 0.8205), (-0.5095, -0.2238, 0.8251), (-0.5142, -0.2404, 0.8261), (-0.5015, -0.2138, 0.8301), (-0.5078, -0.2028, 0.8245), (-0.5257, -0.2121, 0.817), (-0.5303, -0.2287, 0.8181), (-0.5178, -0.1956, 0.8195), (-0.5276, -0.1948, 0.8171), (-0.5098, -0.1856, 0.8245), (-0.5012, -0.2243, 0.8342), (-0.4995, -0.2033, 0.8336), (-0.52, -0.2465, 0.8272), (-0.509, -0.2408, 0.8318), (-0.5352, -0.2218, 0.8188), (-0.53, -0.2392, 0.8222), (-0.5257, -0.1844, 0.8206), (-0.5335, -0.2009, 0.8181), (-0.5047, -0.1859, 0.8301), (-0.5147, -0.1787, 0.8251), (-0.5071, -0.2303, 0.8353), (-0.5249, -0.2396, 0.8278), (-0.5332, -0.2114, 0.8222), (-0.5205, -0.1847, 0.8262), (-0.5044, -0.1964, 0.8342), (-0.5169, -0.2296, 0.8328), (-0.509, -0.2131, 0.8353), (-0.5269, -0.2223, 0.8279), (-0.5252, -0.2014, 0.8272), (-0.5142, -0.1957, 0.8318), (-0.5782, 0.1795, 0.7859), (-0.5984, 0.1715, 0.777), (-0.6021, 0.1924, 0.7696), (-0.5742, 0.1959, 0.7888), (-0.5533, 0.1772, 0.808), (-0.5682, 0.1621, 0.8007), (-0.6069, 0.183, 0.7743), (-0.592, 0.198, 0.7817), (-0.5618, 0.1887, 0.8054), (-0.5581, 0.1678, 0.8128), (-0.5859, 0.1643, 0.7936), (-0.582, 0.1807, 0.7965), (-0.5919, 0.1869, 0.7754), (-0.5897, 0.1747, 0.7797), (-0.6038, 0.1823, 0.7701), (-0.5838, 0.1645, 0.7884), (-0.572, 0.1692, 0.7937), (-0.5755, 0.189, 0.7867), (-0.5896, 0.1966, 0.7771), (-0.5632, 0.178, 0.798), (-0.5609, 0.1877, 0.7997), (-0.5573, 0.1678, 0.8067), (-0.5942, 0.1657, 0.7842), (-0.5765, 0.1602, 0.7982), (-0.6088, 0.189, 0.7686), (-0.6066, 0.1767, 0.7729), (-0.5836, 0.1999, 0.7842), (-0.6, 0.1978, 0.7729), (-0.5536, 0.1834, 0.8095), (-0.5659, 0.1944, 0.7982), (-0.5601, 0.1623, 0.8095), (-0.5514, 0.1712, 0.8138), (-0.5993, 0.1725, 0.7827), (-0.6028, 0.1923, 0.7757), (-0.5763, 0.1957, 0.794), (-0.5564, 0.1779, 0.8122), (-0.5706, 0.1636, 0.8053), (-0.5969, 0.1821, 0.7844), (-0.5846, 0.1711, 0.7957), (-0.5882, 0.191, 0.7887), (-0.5704, 0.1855, 0.8027), (-0.5682, 0.1732, 0.807), (0.03806, 0.1913, 0.9808), (0.07466, 0.3753, 0.9239), (0.1084, 0.5449, 0.8315), (0.1379, 0.6935, 0.7071), (0.1622, 0.8155, 0.5556), (0.1802, 0.9061, 0.3827), (0.1913, 0.9619, 0.1951), (0.07466, 0.1802, 0.9808), (0.1464, 0.3536, 0.9239), (0.2126, 0.5133, 0.8315), (0.2706, 0.6533, 0.7071), (0.3182, 0.7682, 0.5556), (0.3536, 0.8536, 0.3827), (0.3753, 0.9061, 0.1951), (0.1084, 0.1622, 0.9808), (0.2126, 0.3182, 0.9239), (0.3087, 0.4619, 0.8315), (0.3928, 0.5879, 0.7071), (0.4619, 0.6913, 0.5556), (0.5133, 0.7682, 0.3827), (0.5449, 0.8155, 0.1951), (0.1379, 0.1379, 0.9808), (0.2706, 0.2706, 0.9239), (0.3928, 0.3928, 0.8315), (0.5, 0.5, 0.7071), (0.5879, 0.5879, 0.5556), (0.6533, 0.6533, 0.3827), (0.6935, 0.6935, 0.1951), (0.1622, 0.1084, 0.9808), (0.3182, 0.2126, 0.9239), (0.4619, 0.3087, 0.8315), (0.5879, 0.3928, 0.7071), (0.6913, 0.4619, 0.5556), (0.7682, 0.5133, 0.3827), (0.8155, 0.5449, 0.1951), (0.1802, 0.07466, 0.9808), (0.3536, 0.1464, 0.9239), (0.5133, 0.2126, 0.8315), (0.6533, 0.2706, 0.7071), (0.7682, 0.3182, 0.5556), (0.8536, 0.3536, 0.3827), (0.9061, 0.3753, 0.1951), (0.1913, 0.03806, 0.9808), (0.3753, 0.07466, 0.9239), (0.5449, 0.1084, 0.8315), (0.6935, 0.1379, 0.7071), (0.8155, 0.1622, 0.5556), (0.9061, 0.1802, 0.3827), (0.9619, 0.1913, 0.1951), (0.1951, -3.266e-07, 0.9808), (0.3827, -3.192e-07, 0.9239), (0.5556, -3.117e-07, 0.8315), (0.7071, -3.192e-07, 0.7071), (0.8315, -3.341e-07, 0.5556), (0.9239, -2.745e-07, 0.3827), (0.9808, -3.937e-07, 0.1951), (0.1913, -0.03806, 0.9808), (0.3753, -0.07466, 0.9239), (0.5449, -0.1084, 0.8315), (0.6935, -0.138, 0.7071), (0.8155, -0.1622, 0.5556), (0.9061, -0.1802, 0.3827), (0.9619, -0.1913, 0.1951), (0.1802, -0.07466, 0.9808), (0.3536, -0.1464, 0.9239), (0.5133, -0.2126, 0.8315), (0.6533, -0.2706, 0.7071), (0.7682, -0.3182, 0.5556), (0.8536, -0.3536, 0.3827), (0.9061, -0.3753, 0.1951), (0.1622, -0.1084, 0.9808), (0.3182, -0.2126, 0.9239), (0.4619, -0.3087, 0.8315), (0.5879, -0.3928, 0.7071), (0.6913, -0.4619, 0.5556), (0.7682, -0.5133, 0.3827), (0.8155, -0.5449, 0.1951), (0.1379, -0.138, 0.9808), (0.2706, -0.2706, 0.9239), (0.3928, -0.3928, 0.8315), (0.5, -0.5, 0.7071), (0.5879, -0.5879, 0.5556), (0.6533, -0.6533, 0.3827), (0.6935, -0.6935, 0.1951), (0.1084, -0.1622, 0.9808), (0.2126, -0.3182, 0.9239), (0.3087, -0.4619, 0.8315), (0.3928, -0.5879, 0.7071), (0.4619, -0.6913, 0.5556), (0.5133, -0.7682, 0.3827), (0.5449, -0.8155, 0.1951), (0.07466, -0.1802, 0.9808), (0.1464, -0.3536, 0.9239), (0.2126, -0.5133, 0.8315), (0.2706, -0.6533, 0.7071), (0.3182, -0.7682, 0.5556), (0.3536, -0.8536, 0.3827), (0.3753, -0.9061, 0.1951), (0.03806, -0.1913, 0.9808), (0.07466, -0.3753, 0.9239), (0.1084, -0.5449, 0.8315), (0.1379, -0.6935, 0.7071), (0.1622, -0.8155, 0.5556), (0.1802, -0.9061, 0.3827), (0.1913, -0.9619, 0.1951), (-7.212e-09, -0.1951, 0.9808), (4.122e-08, -0.3827, 0.9239), (2.632e-08, -0.5556, 0.8315), (-2.584e-08, -0.7071, 0.7071), (-8.544e-08, -0.8315, 0.5556), (6.357e-08, -0.9239, 0.3827), (-8.544e-08, -0.9808, 0.1951), (-0.03806, -0.1913, 0.9808), (-0.07466, -0.3753, 0.9239), (-0.1084, -0.5449, 0.8315), (-0.1379, -0.6935, 0.7071), (-0.1622, -0.8155, 0.5556), (-0.1802, -0.9061, 0.3827), (-0.1913, -0.9619, 0.1951), (-0.07466, -0.1802, 0.9808), (-0.1464, -0.3536, 0.9239), (-0.2126, -0.5133, 0.8315), (-0.2706, -0.6533, 0.7071), (-0.3182, -0.7682, 0.5556), (-0.3536, -0.8536, 0.3827), (-0.3753, -0.9061, 0.1951), (-1.81e-07, -5.968e-07, 1.0), (-0.1084, -0.1622, 0.9808), (-0.2126, -0.3182, 0.9239), (-0.3087, -0.4619, 0.8315), (-0.3928, -0.5879, 0.7071), (-0.4619, -0.6913, 0.5556), (-0.5133, -0.7682, 0.3827), (-0.5449, -0.8155, 0.1951), (-0.1379, -0.138, 0.9808), (-0.2706, -0.2706, 0.9239), (-0.3928, -0.3928, 0.8315), (-0.5, -0.5, 0.7071), (-0.5879, -0.5879, 0.5556), (-0.6533, -0.6533, 0.3827), (-0.6935, -0.6935, 0.1951), (-0.1622, -0.1084, 0.9808), (-0.3182, -0.2126, 0.9239), (-0.4619, -0.3087, 0.8315), (-0.5879, -0.3928, 0.7071), (-0.6913, -0.4619, 0.5556), (-0.7682, -0.5133, 0.3827), (-0.8155, -0.5449, 0.1951), (-0.1802, -0.07466, 0.9808), (-0.3536, -0.1464, 0.9239), (-0.5133, -0.2126, 0.8315), (-0.6533, -0.2706, 0.7071), (-0.7682, -0.3182, 0.5556), (-0.8536, -0.3536, 0.3827), (-0.9061, -0.3753, 0.1951), (-0.1913, -0.03806, 0.9808), (-0.3753, -0.07466, 0.9239), (-0.5449, -0.1084, 0.8315), (-0.6935, -0.1379, 0.7071), (-0.8155, -0.1622, 0.5556), (-0.9061, -0.1802, 0.3827), (-0.9619, -0.1913, 0.1951), (-0.1951, -3.117e-07, 0.9808), (-0.3827, -2.819e-07, 0.9239), (-0.5556, -2.819e-07, 0.8315), (-0.7071, -1.851e-07, 0.7071), (-0.8315, -1.404e-07, 0.5556), (-0.9239, -3.192e-07, 0.3827), (-0.9808, -9.567e-08, 0.1951), (-0.1913, 0.03806, 0.9808), (-0.3753, 0.07466, 0.9239), (-0.5449, 0.1084, 0.8315), (-0.6935, 0.1379, 0.7071), (-0.8155, 0.1622, 0.5556), (-0.9061, 0.1802, 0.3827), (-0.9619, 0.1913, 0.1951), (-0.1802, 0.07466, 0.9808), (-0.3536, 0.1464, 0.9239), (-0.5133, 0.2126, 0.8315), (-0.6533, 0.2706, 0.7071), (-0.7682, 0.3182, 0.5556), (-0.8536, 0.3536, 0.3827), (-0.9061, 0.3753, 0.1951), (-0.1622, 0.1084, 0.9808), (-0.3182, 0.2126, 0.9239), (-0.4619, 0.3087, 0.8315), (-0.5879, 0.3928, 0.7071), (-0.6913, 0.4619, 0.5556), (-0.7682, 0.5133, 0.3827), (-0.8155, 0.5449, 0.1951), (-0.1379, 0.1379, 0.9808), (-0.2706, 0.2706, 0.9239), (-0.3928, 0.3928, 0.8315), (-0.5, 0.5, 0.7071), (-0.5879, 0.5879, 0.5556), (-0.6533, 0.6533, 0.3827), (-0.6935, 0.6935, 0.1951), (-0.1084, 0.1622, 0.9808), (-0.2126, 0.3182, 0.9239), (-0.3087, 0.4619, 0.8315), (-0.3928, 0.5879, 0.7071), (-0.4619, 0.6913, 0.5556), (-0.5133, 0.7682, 0.3827), (-0.5449, 0.8155, 0.1951), (-0.07466, 0.1802, 0.9808), (-0.1464, 0.3536, 0.9239), (-0.2126, 0.5133, 0.8315), (-0.2706, 0.6533, 0.7071), (-0.3182, 0.7682, 0.5556), (-0.3536, 0.8536, 0.3827), (-0.3753, 0.9061, 0.1951), (-0.03806, 0.1913, 0.9808), (-0.07466, 0.3753, 0.9239), (-0.1084, 0.5449, 0.8315), (-0.1379, 0.6935, 0.7071), (-0.1622, 0.8155, 0.5556), (-0.1802, 0.9061, 0.3827), (-0.1913, 0.9619, 0.1951), (3.749e-08, 0.1951, 0.9808), (7.847e-08, 0.3827, 0.9239), (1.083e-07, 0.5556, 0.8315), (1.53e-07, 0.7071, 0.7071), (2.722e-07, 0.8315, 0.5556), (6.357e-08, 0.9239, 0.3827), (2.573e-07, 0.9808, 0.1951), (0.7069, 0.7069, 0.00256), (0.5554, 0.8313, 0.00256), (0.3826, 0.9236, 0.00256), (0.195, 0.9805, 0.00256), (2.72e-07, 0.9997, 0.00256), (-0.195, 0.9805, 0.00256), (-0.3826, 0.9236, 0.00256), (-0.5554, 0.8313, 0.00256), (-0.7069, 0.7069, 0.00256), (-0.7069, -0.7069, 0.00256), (-0.8313, 0.5554, 0.00256), (-0.9236, 0.3826, 0.00256), (-0.9997, -1.398e-07, 0.00256), (-0.9236, -0.3826, 0.00256), (-0.9805, -0.195, 0.00256), (-0.9805, 0.195, 0.00256), (-0.8313, -0.5554, 0.00256), (0.9997, -3.79e-07, 0.00256), (0.9805, -0.195, 0.00256), (0.8313, 0.5554, 0.00256), (0.9236, 0.3826, 0.00256), (0.7069, -0.7069, 0.00256), (0.5554, -0.8313, 0.00256), (0.3826, -0.9236, 0.00256), (0.195, -0.9805, 0.00256), (-1.001e-07, -0.9997, 0.00256), (-0.5554, -0.8313, 0.00256), (0.9805, 0.195, 0.00256), (0.9236, -0.3826, 0.00256), (0.8313, -0.5554, 0.00256), (-0.195, -0.9805, 0.00256), (-0.3826, -0.9236, 0.00256), (0.3068, -0.02079, 0.9413), (0.329, -0.02514, 0.9399), (0.3223, -0.04589, 0.9398), (0.2947, -0.03211, 0.9463), (0.2843, -0.002841, 0.9504), (0.3055, 0.001468, 0.9464), (0.3305, -0.03914, 0.9441), (0.3093, -0.04345, 0.948), (0.2859, -0.01685, 0.9545), (0.2926, 0.003908, 0.9546), (0.3202, -0.009873, 0.9481), (0.308, -0.02119, 0.9531), (0.3158, -0.03551, 0.9394), (0.3198, -0.02331, 0.9394), (0.3288, -0.03806, 0.9386), (0.319, -0.01023, 0.9424), (0.306, -0.007673, 0.9433), (0.2996, -0.02741, 0.9432), (0.3087, -0.04216, 0.9423), (0.2935, -0.01021, 0.9456), (0.2864, -0.01686, 0.9485), (0.2927, 0.002879, 0.9486), (0.3276, -0.01689, 0.9434), (0.3138, -0.001254, 0.9473), (0.3297, -0.0463, 0.941), (0.3337, -0.0341, 0.9411), (0.301, -0.04073, 0.9471), (0.3173, -0.04883, 0.9433), (0.2812, -0.007886, 0.9533), (0.2873, -0.02509, 0.951), (0.2976, 0.006846, 0.9511), (0.2851, 0.004312, 0.9534), (0.3285, -0.02512, 0.9459), (0.3221, -0.04486, 0.9458), (0.2959, -0.03176, 0.952), (0.286, -0.00392, 0.9558), (0.3062, 0.0001794, 0.9521), (0.3213, -0.03178, 0.9488), (0.3153, -0.01457, 0.9512), (0.3089, -0.03431, 0.9511), (0.2951, -0.01867, 0.955), (0.299, -0.006474, 0.955), (-0.1368, 0.8267, -1.31), (-0.1548, 0.9173, -1.111), (-0.1659, 0.9731, -0.8951), (-0.2928, 0.7794, -1.31), (-0.3281, 0.8647, -1.111), (-0.3499, 0.9173, -0.8951), (-0.4365, 0.7025, -1.31), (-0.4879, 0.7794, -1.111), (-0.5195, 0.8267, -0.8951), (-0.5625, 0.5991, -1.31), (-0.6279, 0.6645, -1.111), (-0.6681, 0.7047, -0.8951), (-0.6659, 0.4731, -1.31), (-0.7428, 0.5245, -1.111), (-0.7901, 0.5561, -0.8951), (-0.7428, 0.3294, -1.31), (-0.8281, 0.3647, -1.111), (-0.8807, 0.3865, -0.8951), (-0.7901, 0.1734, -1.31), (-0.8807, 0.1914, -1.111), (-0.9365, 0.2025, -0.8951), (-0.8061, 0.01118, -1.31), (-0.8985, 0.01118, -1.111), (-0.9554, 0.01118, -0.8951), (-0.7901, -0.151, -1.31), (-0.8807, -0.1691, -1.111), (-0.9365, -0.1802, -0.8951), (-0.7428, -0.307, -1.31), (-0.8281, -0.3424, -1.111), (-0.8807, -0.3641, -0.8951), (-0.6659, -0.4508, -1.31), (-0.7428, -0.5021, -1.111), (-0.7901, -0.5337, -0.8951), (-0.5625, -0.5768, -1.31), (-0.6279, -0.6421, -1.111), (-0.6681, -0.6823, -0.8951), (-0.4365, -0.6802, -1.31), (-0.4879, -0.757, -1.111), (-0.5195, -0.8043, -0.8951), (-0.2928, -0.757, -1.31), (-0.3281, -0.8424, -1.111), (-0.3499, -0.8949, -0.8951), (-0.1368, -0.8043, -1.31), (-0.1548, -0.8949, -1.111), (-0.1659, -0.9508, -0.8951), (0.0254, -0.8203, -1.31), (0.0254, -0.9127, -1.111), (0.0254, -0.9696, -0.8951), (0.1876, -0.8043, -1.31), (0.2056, -0.8949, -1.111), (0.2167, -0.9508, -0.8951), (0.3436, -0.757, -1.31), (0.379, -0.8424, -1.111), (0.4007, -0.8949, -0.8951), (0.4873, -0.6802, -1.31), (0.5387, -0.757, -1.111), (0.5703, -0.8043, -0.8951), (0.6133, -0.5768, -1.31), (0.6787, -0.6421, -1.111), (0.7189, -0.6823, -0.8951), (0.7167, -0.4508, -1.31), (0.7936, -0.5021, -1.111), (0.8409, -0.5337, -0.8951), (0.7936, -0.307, -1.31), (0.879, -0.3424, -1.111), (0.9315, -0.3641, -0.8951), (0.8409, -0.151, -1.31), (0.9315, -0.1691, -1.111), (0.9873, -0.1802, -0.8951), (0.8569, 0.01119, -1.31), (0.9493, 0.01118, -1.111), (1.006, 0.01119, -0.8951), (0.8409, 0.1734, -1.31), (0.9315, 0.1914, -1.111), (0.9873, 0.2025, -0.8951), (0.7936, 0.3294, -1.31), (0.879, 0.3647, -1.111), (0.9315, 0.3865, -0.8951), (0.7167, 0.4731, -1.31), (0.7936, 0.5245, -1.111), (0.8409, 0.5561, -0.8951), (0.6133, 0.5991, -1.31), (0.6787, 0.6645, -1.111), (0.7189, 0.7047, -0.8951), (0.4873, 0.7025, -1.31), (0.5387, 0.7794, -1.111), (0.5703, 0.8267, -0.8951), (0.3436, 0.7794, -1.31), (0.379, 0.8647, -1.111), (0.4007, 0.9173, -0.8951), (0.1876, 0.8267, -1.31), (0.2056, 0.9173, -1.111), (0.2167, 0.9731, -0.8951), (0.0254, 0.8427, -1.31), (0.0254, 0.9351, -1.111), (0.0254, 0.992, -0.8951), (-0.6815, 0.7181, -0.6737), (-0.53, 0.8424, -0.6737), (-0.3572, 0.9348, -0.6737), (-0.1696, 0.9917, -0.6737), (0.0254, 1.011, -0.6737), (0.2204, 0.9917, -0.6737), (0.408, 0.9348, -0.6737), (0.5808, 0.8424, -0.6737), (0.7323, 0.7181, -0.6737), (0.7323, -0.6957, -0.6737), (0.8567, 0.5666, -0.6737), (0.9491, 0.3938, -0.6737), (1.025, 0.01119, -0.6737), (0.9491, -0.3714, -0.6737), (1.006, -0.1839, -0.6737), (1.006, 0.2062, -0.6737), (0.8567, -0.5442, -0.6737), (-0.9743, 0.01118, -0.6737), (-0.9551, -0.1839, -0.6737), (-0.8059, 0.5666, -0.6737), (-0.8982, 0.3938, -0.6737), (-0.6815, -0.6957, -0.6737), (-0.53, -0.8201, -0.6737), (-0.3572, -0.9125, -0.6737), (-0.1696, -0.9694, -0.6737), (0.0254, -0.9886, -0.6737), (0.5808, -0.8201, -0.6737), (-0.9551, 0.2062, -0.6737), (-0.8982, -0.3714, -0.6737), (-0.8059, -0.5442, -0.6737), (0.2204, -0.9694, -0.6737), (0.408, -0.9125, -0.6737)], [], [(0, 13, 12), (1, 13, 15), (0, 12, 17), (0, 17, 19), (0, 19, 16), (1, 15, 22), (2, 14, 24), (3, 18, 26), (4, 20, 28), (5, 21, 30), (1, 22, 25), (2, 24, 27), (3, 26, 29), (4, 28, 31), (5, 30, 23), (6, 32, 37), (7, 33, 39), (8, 34, 40), (9, 35, 41), (10, 36, 38), (38, 41, 11), (38, 36, 41), (36, 9, 41), (41, 40, 11), (41, 35, 40), (35, 8, 40), (40, 39, 11), (40, 34, 39), (34, 7, 39), (39, 37, 11), (39, 33, 37), (33, 6, 37), (37, 38, 11), (37, 32, 38), (32, 10, 38), (23, 36, 10), (23, 30, 36), (30, 9, 36), (31, 35, 9), (31, 28, 35), (28, 8, 35), (29, 34, 8), (29, 26, 34), (26, 7, 34), (27, 33, 7), (27, 24, 33), (24, 6, 33), (25, 32, 6), (25, 22, 32), (22, 10, 32), (30, 31, 9), (30, 21, 31), (21, 4, 31), (28, 29, 8), (28, 20, 29), (20, 3, 29), (26, 27, 7), (26, 18, 27), (18, 2, 27), (24, 25, 6), (24, 14, 25), (14, 1, 25), (22, 23, 10), (22, 15, 23), (15, 5, 23), (16, 21, 5), (16, 19, 21), (19, 4, 21), (19, 20, 4), (19, 17, 20), (17, 3, 20), (17, 18, 3), (17, 12, 18), (12, 2, 18), (15, 16, 5), (15, 13, 16), (13, 0, 16), (12, 14, 2), (12, 13, 14), (13, 1, 14), (42, 55, 54), (43, 55, 57), (42, 54, 59), (42, 59, 61), (42, 61, 58), (43, 57, 64), (44, 56, 66), (45, 60, 68), (46, 62, 70), (47, 63, 72), (43, 64, 67), (44, 66, 69), (45, 68, 71), (46, 70, 73), (47, 72, 65), (48, 74, 79), (49, 75, 81), (50, 76, 82), (51, 77, 83), (52, 78, 80), (80, 83, 53), (80, 78, 83), (78, 51, 83), (83, 82, 53), (83, 77, 82), (77, 50, 82), (82, 81, 53), (82, 76, 81), (76, 49, 81), (81, 79, 53), (81, 75, 79), (75, 48, 79), (79, 80, 53), (79, 74, 80), (74, 52, 80), (65, 78, 52), (65, 72, 78), (72, 51, 78), (73, 77, 51), (73, 70, 77), (70, 50, 77), (71, 76, 50), (71, 68, 76), (68, 49, 76), (69, 75, 49), (69, 66, 75), (66, 48, 75), (67, 74, 48), (67, 64, 74), (64, 52, 74), (72, 73, 51), (72, 63, 73), (63, 46, 73), (70, 71, 50), (70, 62, 71), (62, 45, 71), (68, 69, 49), (68, 60, 69), (60, 44, 69), (66, 67, 48), (66, 56, 67), (56, 43, 67), (64, 65, 52), (64, 57, 65), (57, 47, 65), (58, 63, 47), (58, 61, 63), (61, 46, 63), (61, 62, 46), (61, 59, 62), (59, 45, 62), (59, 60, 45), (59, 54, 60), (54, 44, 60), (57, 58, 47), (57, 55, 58), (55, 42, 58), (54, 56, 44), (54, 55, 56), (55, 43, 56), (84, 97, 96), (85, 97, 99), (84, 96, 101), (84, 101, 103), (84, 103, 100), (85, 99, 106), (86, 98, 108), (87, 102, 110), (88, 104, 112), (89, 105, 114), (85, 106, 109), (86, 108, 111), (87, 110, 113), (88, 112, 115), (89, 114, 107), (90, 116, 121), (91, 117, 123), (92, 118, 124), (93, 119, 125), (94, 120, 122), (122, 125, 95), (122, 120, 125), (120, 93, 125), (125, 124, 95), (125, 119, 124), (119, 92, 124), (124, 123, 95), (124, 118, 123), (118, 91, 123), (123, 121, 95), (123, 117, 121), (117, 90, 121), (121, 122, 95), (121, 116, 122), (116, 94, 122), (107, 120, 94), (107, 114, 120), (114, 93, 120), (115, 119, 93), (115, 112, 119), (112, 92, 119), (113, 118, 92), (113, 110, 118), (110, 91, 118), (111, 117, 91), (111, 108, 117), (108, 90, 117), (109, 116, 90), (109, 106, 116), (106, 94, 116), (114, 115, 93), (114, 105, 115), (105, 88, 115), (112, 113, 92), (112, 104, 113), (104, 87, 113), (110, 111, 91), (110, 102, 111), (102, 86, 111), (108, 109, 90), (108, 98, 109), (98, 85, 109), (106, 107, 94), (106, 99, 107), (99, 89, 107), (100, 105, 89), (100, 103, 105), (103, 88, 105), (103, 104, 88), (103, 101, 104), (101, 87, 104), (101, 102, 87), (101, 96, 102), (96, 86, 102), (99, 100, 89), (99, 97, 100), (97, 84, 100), (96, 98, 86), (96, 97, 98), (97, 85, 98), (126, 139, 138), (127, 139, 141), (126, 138, 143), (126, 143, 145), (126, 145, 142), (127, 141, 148), (128, 140, 150), (129, 144, 152), (130, 146, 154), (131, 147, 156), (127, 148, 151), (128, 150, 153), (129, 152, 155), (130, 154, 157), (131, 156, 149), (132, 158, 163), (133, 159, 165), (134, 160, 166), (135, 161, 167), (136, 162, 164), (164, 167, 137), (164, 162, 167), (162, 135, 167), (167, 166, 137), (167, 161, 166), (161, 134, 166), (166, 165, 137), (166, 160, 165), (160, 133, 165), (165, 163, 137), (165, 159, 163), (159, 132, 163), (163, 164, 137), (163, 158, 164), (158, 136, 164), (149, 162, 136), (149, 156, 162), (156, 135, 162), (157, 161, 135), (157, 154, 161), (154, 134, 161), (155, 160, 134), (155, 152, 160), (152, 133, 160), (153, 159, 133), (153, 150, 159), (150, 132, 159), (151, 158, 132), (151, 148, 158), (148, 136, 158), (156, 157, 135), (156, 147, 157), (147, 130, 157), (154, 155, 134), (154, 146, 155), (146, 129, 155), (152, 153, 133), (152, 144, 153), (144, 128, 153), (150, 151, 132), (150, 140, 151), (140, 127, 151), (148, 149, 136), (148, 141, 149), (141, 131, 149), (142, 147, 131), (142, 145, 147), (145, 130, 147), (145, 146, 130), (145, 143, 146), (143, 129, 146), (143, 144, 129), (143, 138, 144), (138, 128, 144), (141, 142, 131), (141, 139, 142), (139, 126, 142), (138, 140, 128), (138, 139, 140), (139, 127, 140), (168, 181, 180), (169, 181, 183), (168, 180, 185), (168, 185, 187), (168, 187, 184), (169, 183, 190), (170, 182, 192), (171, 186, 194), (172, 188, 196), (173, 189, 198), (169, 190, 193), (170, 192, 195), (171, 194, 197), (172, 196, 199), (173, 198, 191), (174, 200, 205), (175, 201, 207), (176, 202, 208), (177, 203, 209), (178, 204, 206), (206, 209, 179), (206, 204, 209), (204, 177, 209), (209, 208, 179), (209, 203, 208), (203, 176, 208), (208, 207, 179), (208, 202, 207), (202, 175, 207), (207, 205, 179), (207, 201, 205), (201, 174, 205), (205, 206, 179), (205, 200, 206), (200, 178, 206), (191, 204, 178), (191, 198, 204), (198, 177, 204), (199, 203, 177), (199, 196, 203), (196, 176, 203), (197, 202, 176), (197, 194, 202), (194, 175, 202), (195, 201, 175), (195, 192, 201), (192, 174, 201), (193, 200, 174), (193, 190, 200), (190, 178, 200), (198, 199, 177), (198, 189, 199), (189, 172, 199), (196, 197, 176), (196, 188, 197), (188, 171, 197), (194, 195, 175), (194, 186, 195), (186, 170, 195), (192, 193, 174), (192, 182, 193), (182, 169, 193), (190, 191, 178), (190, 183, 191), (183, 173, 191), (184, 189, 173), (184, 187, 189), (187, 172, 189), (187, 188, 172), (187, 185, 188), (185, 171, 188), (185, 186, 171), (185, 180, 186), (180, 170, 186), (183, 184, 173), (183, 181, 184), (181, 168, 184), (180, 182, 170), (180, 181, 182), (181, 169, 182), (210, 223, 222), (211, 223, 225), (210, 222, 227), (210, 227, 229), (210, 229, 226), (211, 225, 232), (212, 224, 234), (213, 228, 236), (214, 230, 238), (215, 231, 240), (211, 232, 235), (212, 234, 237), (213, 236, 239), (214, 238, 241), (215, 240, 233), (216, 242, 247), (217, 243, 249), (218, 244, 250), (219, 245, 251), (220, 246, 248), (248, 251, 221), (248, 246, 251), (246, 219, 251), (251, 250, 221), (251, 245, 250), (245, 218, 250), (250, 249, 221), (250, 244, 249), (244, 217, 249), (249, 247, 221), (249, 243, 247), (243, 216, 247), (247, 248, 221), (247, 242, 248), (242, 220, 248), (233, 246, 220), (233, 240, 246), (240, 219, 246), (241, 245, 219), (241, 238, 245), (238, 218, 245), (239, 244, 218), (239, 236, 244), (236, 217, 244), (237, 243, 217), (237, 234, 243), (234, 216, 243), (235, 242, 216), (235, 232, 242), (232, 220, 242), (240, 241, 219), (240, 231, 241), (231, 214, 241), (238, 239, 218), (238, 230, 239), (230, 213, 239), (236, 237, 217), (236, 228, 237), (228, 212, 237), (234, 235, 216), (234, 224, 235), (224, 211, 235), (232, 233, 220), (232, 225, 233), (225, 215, 233), (226, 231, 215), (226, 229, 231), (229, 214, 231), (229, 230, 214), (229, 227, 230), (227, 213, 230), (227, 228, 213), (227, 222, 228), (222, 212, 228), (225, 226, 215), (225, 223, 226), (223, 210, 226), (222, 224, 212), (222, 223, 224), (223, 211, 224), (252, 265, 264), (253, 265, 267), (252, 264, 269), (252, 269, 271), (252, 271, 268), (253, 267, 274), (254, 266, 276), (255, 270, 278), (256, 272, 280), (257, 273, 282), (253, 274, 277), (254, 276, 279), (255, 278, 281), (256, 280, 283), (257, 282, 275), (258, 284, 289), (259, 285, 291), (260, 286, 292), (261, 287, 293), (262, 288, 290), (290, 293, 263), (290, 288, 293), (288, 261, 293), (293, 292, 263), (293, 287, 292), (287, 260, 292), (292, 291, 263), (292, 286, 291), (286, 259, 291), (291, 289, 263), (291, 285, 289), (285, 258, 289), (289, 290, 263), (289, 284, 290), (284, 262, 290), (275, 288, 262), (275, 282, 288), (282, 261, 288), (283, 287, 261), (283, 280, 287), (280, 260, 287), (281, 286, 260), (281, 278, 286), (278, 259, 286), (279, 285, 259), (279, 276, 285), (276, 258, 285), (277, 284, 258), (277, 274, 284), (274, 262, 284), (282, 283, 261), (282, 273, 283), (273, 256, 283), (280, 281, 260), (280, 272, 281), (272, 255, 281), (278, 279, 259), (278, 270, 279), (270, 254, 279), (276, 277, 258), (276, 266, 277), (266, 253, 277), (274, 275, 262), (274, 267, 275), (267, 257, 275), (268, 273, 257), (268, 271, 273), (271, 256, 273), (271, 272, 256), (271, 269, 272), (269, 255, 272), (269, 270, 255), (269, 264, 270), (264, 254, 270), (267, 268, 257), (267, 265, 268), (265, 252, 268), (264, 266, 254), (264, 265, 266), (265, 253, 266), (294, 307, 306), (295, 307, 309), (294, 306, 311), (294, 311, 313), (294, 313, 310), (295, 309, 316), (296, 308, 318), (297, 312, 320), (298, 314, 322), (299, 315, 324), (295, 316, 319), (296, 318, 321), (297, 320, 323), (298, 322, 325), (299, 324, 317), (300, 326, 331), (301, 327, 333), (302, 328, 334), (303, 329, 335), (304, 330, 332), (332, 335, 305), (332, 330, 335), (330, 303, 335), (335, 334, 305), (335, 329, 334), (329, 302, 334), (334, 333, 305), (334, 328, 333), (328, 301, 333), (333, 331, 305), (333, 327, 331), (327, 300, 331), (331, 332, 305), (331, 326, 332), (326, 304, 332), (317, 330, 304), (317, 324, 330), (324, 303, 330), (325, 329, 303), (325, 322, 329), (322, 302, 329), (323, 328, 302), (323, 320, 328), (320, 301, 328), (321, 327, 301), (321, 318, 327), (318, 300, 327), (319, 326, 300), (319, 316, 326), (316, 304, 326), (324, 325, 303), (324, 315, 325), (315, 298, 325), (322, 323, 302), (322, 314, 323), (314, 297, 323), (320, 321, 301), (320, 312, 321), (312, 296, 321), (318, 319, 300), (318, 308, 319), (308, 295, 319), (316, 317, 304), (316, 309, 317), (309, 299, 317), (310, 315, 299), (310, 313, 315), (313, 298, 315), (313, 314, 298), (313, 311, 314), (311, 297, 314), (311, 312, 297), (311, 306, 312), (306, 296, 312), (309, 310, 299), (309, 307, 310), (307, 294, 310), (306, 308, 296), (306, 307, 308), (307, 295, 308), (336, 349, 348), (337, 349, 351), (336, 348, 353), (336, 353, 355), (336, 355, 352), (337, 351, 358), (338, 350, 360), (339, 354, 362), (340, 356, 364), (341, 357, 366), (337, 358, 361), (338, 360, 363), (339, 362, 365), (340, 364, 367), (341, 366, 359), (342, 368, 373), (343, 369, 375), (344, 370, 376), (345, 371, 377), (346, 372, 374), (374, 377, 347), (374, 372, 377), (372, 345, 377), (377, 376, 347), (377, 371, 376), (371, 344, 376), (376, 375, 347), (376, 370, 375), (370, 343, 375), (375, 373, 347), (375, 369, 373), (369, 342, 373), (373, 374, 347), (373, 368, 374), (368, 346, 374), (359, 372, 346), (359, 366, 372), (366, 345, 372), (367, 371, 345), (367, 364, 371), (364, 344, 371), (365, 370, 344), (365, 362, 370), (362, 343, 370), (363, 369, 343), (363, 360, 369), (360, 342, 369), (361, 368, 342), (361, 358, 368), (358, 346, 368), (366, 367, 345), (366, 357, 367), (357, 340, 367), (364, 365, 344), (364, 356, 365), (356, 339, 365), (362, 363, 343), (362, 354, 363), (354, 338, 363), (360, 361, 342), (360, 350, 361), (350, 337, 361), (358, 359, 346), (358, 351, 359), (351, 341, 359), (352, 357, 341), (352, 355, 357), (355, 340, 357), (355, 356, 340), (355, 353, 356), (353, 339, 356), (353, 354, 339), (353, 348, 354), (348, 338, 354), (351, 352, 341), (351, 349, 352), (349, 336, 352), (348, 350, 338), (348, 349, 350), (349, 337, 350), (378, 391, 390), (379, 391, 393), (378, 390, 395), (378, 395, 397), (378, 397, 394), (379, 393, 400), (380, 392, 402), (381, 396, 404), (382, 398, 406), (383, 399, 408), (379, 400, 403), (380, 402, 405), (381, 404, 407), (382, 406, 409), (383, 408, 401), (384, 410, 415), (385, 411, 417), (386, 412, 418), (387, 413, 419), (388, 414, 416), (416, 419, 389), (416, 414, 419), (414, 387, 419), (419, 418, 389), (419, 413, 418), (413, 386, 418), (418, 417, 389), (418, 412, 417), (412, 385, 417), (417, 415, 389), (417, 411, 415), (411, 384, 415), (415, 416, 389), (415, 410, 416), (410, 388, 416), (401, 414, 388), (401, 408, 414), (408, 387, 414), (409, 413, 387), (409, 406, 413), (406, 386, 413), (407, 412, 386), (407, 404, 412), (404, 385, 412), (405, 411, 385), (405, 402, 411), (402, 384, 411), (403, 410, 384), (403, 400, 410), (400, 388, 410), (408, 409, 387), (408, 399, 409), (399, 382, 409), (406, 407, 386), (406, 398, 407), (398, 381, 407), (404, 405, 385), (404, 396, 405), (396, 380, 405), (402, 403, 384), (402, 392, 403), (392, 379, 403), (400, 401, 388), (400, 393, 401), (393, 383, 401), (394, 399, 383), (394, 397, 399), (397, 382, 399), (397, 398, 382), (397, 395, 398), (395, 381, 398), (395, 396, 381), (395, 390, 396), (390, 380, 396), (393, 394, 383), (393, 391, 394), (391, 378, 394), (390, 392, 380), (390, 391, 392), (391, 379, 392), (420, 433, 432), (421, 433, 435), (420, 432, 437), (420, 437, 439), (420, 439, 436), (421, 435, 442), (422, 434, 444), (423, 438, 446), (424, 440, 448), (425, 441, 450), (421, 442, 445), (422, 444, 447), (423, 446, 449), (424, 448, 451), (425, 450, 443), (426, 452, 457), (427, 453, 459), (428, 454, 460), (429, 455, 461), (430, 456, 458), (458, 461, 431), (458, 456, 461), (456, 429, 461), (461, 460, 431), (461, 455, 460), (455, 428, 460), (460, 459, 431), (460, 454, 459), (454, 427, 459), (459, 457, 431), (459, 453, 457), (453, 426, 457), (457, 458, 431), (457, 452, 458), (452, 430, 458), (443, 456, 430), (443, 450, 456), (450, 429, 456), (451, 455, 429), (451, 448, 455), (448, 428, 455), (449, 454, 428), (449, 446, 454), (446, 427, 454), (447, 453, 427), (447, 444, 453), (444, 426, 453), (445, 452, 426), (445, 442, 452), (442, 430, 452), (450, 451, 429), (450, 441, 451), (441, 424, 451), (448, 449, 428), (448, 440, 449), (440, 423, 449), (446, 447, 427), (446, 438, 447), (438, 422, 447), (444, 445, 426), (444, 434, 445), (434, 421, 445), (442, 443, 430), (442, 435, 443), (435, 425, 443), (436, 441, 425), (436, 439, 441), (439, 424, 441), (439, 440, 424), (439, 437, 440), (437, 423, 440), (437, 438, 423), (437, 432, 438), (432, 422, 438), (435, 436, 425), (435, 433, 436), (433, 420, 436), (432, 434, 422), (432, 433, 434), (433, 421, 434), (462, 475, 474), (463, 475, 477), (462, 474, 479), (462, 479, 481), (462, 481, 478), (463, 477, 484), (464, 476, 486), (465, 480, 488), (466, 482, 490), (467, 483, 492), (463, 484, 487), (464, 486, 489), (465, 488, 491), (466, 490, 493), (467, 492, 485), (468, 494, 499), (469, 495, 501), (470, 496, 502), (471, 497, 503), (472, 498, 500), (500, 503, 473), (500, 498, 503), (498, 471, 503), (503, 502, 473), (503, 497, 502), (497, 470, 502), (502, 501, 473), (502, 496, 501), (496, 469, 501), (501, 499, 473), (501, 495, 499), (495, 468, 499), (499, 500, 473), (499, 494, 500), (494, 472, 500), (485, 498, 472), (485, 492, 498), (492, 471, 498), (493, 497, 471), (493, 490, 497), (490, 470, 497), (491, 496, 470), (491, 488, 496), (488, 469, 496), (489, 495, 469), (489, 486, 495), (486, 468, 495), (487, 494, 468), (487, 484, 494), (484, 472, 494), (492, 493, 471), (492, 483, 493), (483, 466, 493), (490, 491, 470), (490, 482, 491), (482, 465, 491), (488, 489, 469), (488, 480, 489), (480, 464, 489), (486, 487, 468), (486, 476, 487), (476, 463, 487), (484, 485, 472), (484, 477, 485), (477, 467, 485), (478, 483, 467), (478, 481, 483), (481, 466, 483), (481, 482, 466), (481, 479, 482), (479, 465, 482), (479, 480, 465), (479, 474, 480), (474, 464, 480), (477, 478, 467), (477, 475, 478), (475, 462, 478), (474, 476, 464), (474, 475, 476), (475, 463, 476), (504, 517, 516), (505, 517, 519), (504, 516, 521), (504, 521, 523), (504, 523, 520), (505, 519, 526), (506, 518, 528), (507, 522, 530), (508, 524, 532), (509, 525, 534), (505, 526, 529), (506, 528, 531), (507, 530, 533), (508, 532, 535), (509, 534, 527), (510, 536, 541), (511, 537, 543), (512, 538, 544), (513, 539, 545), (514, 540, 542), (542, 545, 515), (542, 540, 545), (540, 513, 545), (545, 544, 515), (545, 539, 544), (539, 512, 544), (544, 543, 515), (544, 538, 543), (538, 511, 543), (543, 541, 515), (543, 537, 541), (537, 510, 541), (541, 542, 515), (541, 536, 542), (536, 514, 542), (527, 540, 514), (527, 534, 540), (534, 513, 540), (535, 539, 513), (535, 532, 539), (532, 512, 539), (533, 538, 512), (533, 530, 538), (530, 511, 538), (531, 537, 511), (531, 528, 537), (528, 510, 537), (529, 536, 510), (529, 526, 536), (526, 514, 536), (534, 535, 513), (534, 525, 535), (525, 508, 535), (532, 533, 512), (532, 524, 533), (524, 507, 533), (530, 531, 511), (530, 522, 531), (522, 506, 531), (528, 529, 510), (528, 518, 529), (518, 505, 529), (526, 527, 514), (526, 519, 527), (519, 509, 527), (520, 525, 509), (520, 523, 525), (523, 508, 525), (523, 524, 508), (523, 521, 524), (521, 507, 524), (521, 522, 507), (521, 516, 522), (516, 506, 522), (519, 520, 509), (519, 517, 520), (517, 504, 520), (516, 518, 506), (516, 517, 518), (517, 505, 518), (546, 559, 558), (547, 559, 561), (546, 558, 563), (546, 563, 565), (546, 565, 562), (547, 561, 568), (548, 560, 570), (549, 564, 572), (550, 566, 574), (551, 567, 576), (547, 568, 571), (548, 570, 573), (549, 572, 575), (550, 574, 577), (551, 576, 569), (552, 578, 583), (553, 579, 585), (554, 580, 586), (555, 581, 587), (556, 582, 584), (584, 587, 557), (584, 582, 587), (582, 555, 587), (587, 586, 557), (587, 581, 586), (581, 554, 586), (586, 585, 557), (586, 580, 585), (580, 553, 585), (585, 583, 557), (585, 579, 583), (579, 552, 583), (583, 584, 557), (583, 578, 584), (578, 556, 584), (569, 582, 556), (569, 576, 582), (576, 555, 582), (577, 581, 555), (577, 574, 581), (574, 554, 581), (575, 580, 554), (575, 572, 580), (572, 553, 580), (573, 579, 553), (573, 570, 579), (570, 552, 579), (571, 578, 552), (571, 568, 578), (568, 556, 578), (576, 577, 555), (576, 567, 577), (567, 550, 577), (574, 575, 554), (574, 566, 575), (566, 549, 575), (572, 573, 553), (572, 564, 573), (564, 548, 573), (570, 571, 552), (570, 560, 571), (560, 547, 571), (568, 569, 556), (568, 561, 569), (561, 551, 569), (562, 567, 551), (562, 565, 567), (565, 550, 567), (565, 566, 550), (565, 563, 566), (563, 549, 566), (563, 564, 549), (563, 558, 564), (558, 548, 564), (561, 562, 551), (561, 559, 562), (559, 546, 562), (558, 560, 548), (558, 559, 560), (559, 547, 560), (588, 601, 600), (589, 601, 603), (588, 600, 605), (588, 605, 607), (588, 607, 604), (589, 603, 610), (590, 602, 612), (591, 606, 614), (592, 608, 616), (593, 609, 618), (589, 610, 613), (590, 612, 615), (591, 614, 617), (592, 616, 619), (593, 618, 611), (594, 620, 625), (595, 621, 627), (596, 622, 628), (597, 623, 629), (598, 624, 626), (626, 629, 599), (626, 624, 629), (624, 597, 629), (629, 628, 599), (629, 623, 628), (623, 596, 628), (628, 627, 599), (628, 622, 627), (622, 595, 627), (627, 625, 599), (627, 621, 625), (621, 594, 625), (625, 626, 599), (625, 620, 626), (620, 598, 626), (611, 624, 598), (611, 618, 624), (618, 597, 624), (619, 623, 597), (619, 616, 623), (616, 596, 623), (617, 622, 596), (617, 614, 622), (614, 595, 622), (615, 621, 595), (615, 612, 621), (612, 594, 621), (613, 620, 594), (613, 610, 620), (610, 598, 620), (618, 619, 597), (618, 609, 619), (609, 592, 619), (616, 617, 596), (616, 608, 617), (608, 591, 617), (614, 615, 595), (614, 606, 615), (606, 590, 615), (612, 613, 594), (612, 602, 613), (602, 589, 613), (610, 611, 598), (610, 603, 611), (603, 593, 611), (604, 609, 593), (604, 607, 609), (607, 592, 609), (607, 608, 592), (607, 605, 608), (605, 591, 608), (605, 606, 591), (605, 600, 606), (600, 590, 606), (603, 604, 593), (603, 601, 604), (601, 588, 604), (600, 602, 590), (600, 601, 602), (601, 589, 602), (630, 643, 642), (631, 643, 645), (630, 642, 647), (630, 647, 649), (630, 649, 646), (631, 645, 652), (632, 644, 654), (633, 648, 656), (634, 650, 658), (635, 651, 660), (631, 652, 655), (632, 654, 657), (633, 656, 659), (634, 658, 661), (635, 660, 653), (636, 662, 667), (637, 663, 669), (638, 664, 670), (639, 665, 671), (640, 666, 668), (668, 671, 641), (668, 666, 671), (666, 639, 671), (671, 670, 641), (671, 665, 670), (665, 638, 670), (670, 669, 641), (670, 664, 669), (664, 637, 669), (669, 667, 641), (669, 663, 667), (663, 636, 667), (667, 668, 641), (667, 662, 668), (662, 640, 668), (653, 666, 640), (653, 660, 666), (660, 639, 666), (661, 665, 639), (661, 658, 665), (658, 638, 665), (659, 664, 638), (659, 656, 664), (656, 637, 664), (657, 663, 637), (657, 654, 663), (654, 636, 663), (655, 662, 636), (655, 652, 662), (652, 640, 662), (660, 661, 639), (660, 651, 661), (651, 634, 661), (658, 659, 638), (658, 650, 659), (650, 633, 659), (656, 657, 637), (656, 648, 657), (648, 632, 657), (654, 655, 636), (654, 644, 655), (644, 631, 655), (652, 653, 640), (652, 645, 653), (645, 635, 653), (646, 651, 635), (646, 649, 651), (649, 634, 651), (649, 650, 634), (649, 647, 650), (647, 633, 650), (647, 648, 633), (647, 642, 648), (642, 632, 648), (645, 646, 635), (645, 643, 646), (643, 630, 646), (642, 644, 632), (642, 643, 644), (643, 631, 644), (672, 685, 684), (673, 685, 687), (672, 684, 689), (672, 689, 691), (672, 691, 688), (673, 687, 694), (674, 686, 696), (675, 690, 698), (676, 692, 700), (677, 693, 702), (673, 694, 697), (674, 696, 699), (675, 698, 701), (676, 700, 703), (677, 702, 695), (678, 704, 709), (679, 705, 711), (680, 706, 712), (681, 707, 713), (682, 708, 710), (710, 713, 683), (710, 708, 713), (708, 681, 713), (713, 712, 683), (713, 707, 712), (707, 680, 712), (712, 711, 683), (712, 706, 711), (706, 679, 711), (711, 709, 683), (711, 705, 709), (705, 678, 709), (709, 710, 683), (709, 704, 710), (704, 682, 710), (695, 708, 682), (695, 702, 708), (702, 681, 708), (703, 707, 681), (703, 700, 707), (700, 680, 707), (701, 706, 680), (701, 698, 706), (698, 679, 706), (699, 705, 679), (699, 696, 705), (696, 678, 705), (697, 704, 678), (697, 694, 704), (694, 682, 704), (702, 703, 681), (702, 693, 703), (693, 676, 703), (700, 701, 680), (700, 692, 701), (692, 675, 701), (698, 699, 679), (698, 690, 699), (690, 674, 699), (696, 697, 678), (696, 686, 697), (686, 673, 697), (694, 695, 682), (694, 687, 695), (687, 677, 695), (688, 693, 677), (688, 691, 693), (691, 676, 693), (691, 692, 676), (691, 689, 692), (689, 675, 692), (689, 690, 675), (689, 684, 690), (684, 674, 690), (687, 688, 677), (687, 685, 688), (685, 672, 688), (684, 686, 674), (684, 685, 686), (685, 673, 686), (714, 727, 726), (715, 727, 729), (714, 726, 731), (714, 731, 733), (714, 733, 730), (715, 729, 736), (716, 728, 738), (717, 732, 740), (718, 734, 742), (719, 735, 744), (715, 736, 739), (716, 738, 741), (717, 740, 743), (718, 742, 745), (719, 744, 737), (720, 746, 751), (721, 747, 753), (722, 748, 754), (723, 749, 755), (724, 750, 752), (752, 755, 725), (752, 750, 755), (750, 723, 755), (755, 754, 725), (755, 749, 754), (749, 722, 754), (754, 753, 725), (754, 748, 753), (748, 721, 753), (753, 751, 725), (753, 747, 751), (747, 720, 751), (751, 752, 725), (751, 746, 752), (746, 724, 752), (737, 750, 724), (737, 744, 750), (744, 723, 750), (745, 749, 723), (745, 742, 749), (742, 722, 749), (743, 748, 722), (743, 740, 748), (740, 721, 748), (741, 747, 721), (741, 738, 747), (738, 720, 747), (739, 746, 720), (739, 736, 746), (736, 724, 746), (744, 745, 723), (744, 735, 745), (735, 718, 745), (742, 743, 722), (742, 734, 743), (734, 717, 743), (740, 741, 721), (740, 732, 741), (732, 716, 741), (738, 739, 720), (738, 728, 739), (728, 715, 739), (736, 737, 724), (736, 729, 737), (729, 719, 737), (730, 735, 719), (730, 733, 735), (733, 718, 735), (733, 734, 718), (733, 731, 734), (731, 717, 734), (731, 732, 717), (731, 726, 732), (726, 716, 732), (729, 730, 719), (729, 727, 730), (727, 714, 730), (726, 728, 716), (726, 727, 728), (727, 715, 728), (756, 769, 768), (757, 769, 771), (756, 768, 773), (756, 773, 775), (756, 775, 772), (757, 771, 778), (758, 770, 780), (759, 774, 782), (760, 776, 784), (761, 777, 786), (757, 778, 781), (758, 780, 783), (759, 782, 785), (760, 784, 787), (761, 786, 779), (762, 788, 793), (763, 789, 795), (764, 790, 796), (765, 791, 797), (766, 792, 794), (794, 797, 767), (794, 792, 797), (792, 765, 797), (797, 796, 767), (797, 791, 796), (791, 764, 796), (796, 795, 767), (796, 790, 795), (790, 763, 795), (795, 793, 767), (795, 789, 793), (789, 762, 793), (793, 794, 767), (793, 788, 794), (788, 766, 794), (779, 792, 766), (779, 786, 792), (786, 765, 792), (787, 791, 765), (787, 784, 791), (784, 764, 791), (785, 790, 764), (785, 782, 790), (782, 763, 790), (783, 789, 763), (783, 780, 789), (780, 762, 789), (781, 788, 762), (781, 778, 788), (778, 766, 788), (786, 787, 765), (786, 777, 787), (777, 760, 787), (784, 785, 764), (784, 776, 785), (776, 759, 785), (782, 783, 763), (782, 774, 783), (774, 758, 783), (780, 781, 762), (780, 770, 781), (770, 757, 781), (778, 779, 766), (778, 771, 779), (771, 761, 779), (772, 777, 761), (772, 775, 777), (775, 760, 777), (775, 776, 760), (775, 773, 776), (773, 759, 776), (773, 774, 759), (773, 768, 774), (768, 758, 774), (771, 772, 761), (771, 769, 772), (769, 756, 772), (768, 770, 758), (768, 769, 770), (769, 757, 770), (798, 811, 810), (799, 811, 813), (798, 810, 815), (798, 815, 817), (798, 817, 814), (799, 813, 820), (800, 812, 822), (801, 816, 824), (802, 818, 826), (803, 819, 828), (799, 820, 823), (800, 822, 825), (801, 824, 827), (802, 826, 829), (803, 828, 821), (804, 830, 835), (805, 831, 837), (806, 832, 838), (807, 833, 839), (808, 834, 836), (836, 839, 809), (836, 834, 839), (834, 807, 839), (839, 838, 809), (839, 833, 838), (833, 806, 838), (838, 837, 809), (838, 832, 837), (832, 805, 837), (837, 835, 809), (837, 831, 835), (831, 804, 835), (835, 836, 809), (835, 830, 836), (830, 808, 836), (821, 834, 808), (821, 828, 834), (828, 807, 834), (829, 833, 807), (829, 826, 833), (826, 806, 833), (827, 832, 806), (827, 824, 832), (824, 805, 832), (825, 831, 805), (825, 822, 831), (822, 804, 831), (823, 830, 804), (823, 820, 830), (820, 808, 830), (828, 829, 807), (828, 819, 829), (819, 802, 829), (826, 827, 806), (826, 818, 827), (818, 801, 827), (824, 825, 805), (824, 816, 825), (816, 800, 825), (822, 823, 804), (822, 812, 823), (812, 799, 823), (820, 821, 808), (820, 813, 821), (813, 803, 821), (814, 819, 803), (814, 817, 819), (817, 802, 819), (817, 818, 802), (817, 815, 818), (815, 801, 818), (815, 816, 801), (815, 810, 816), (810, 800, 816), (813, 814, 803), (813, 811, 814), (811, 798, 814), (810, 812, 800), (810, 811, 812), (811, 799, 812), (840, 853, 852), (841, 853, 855), (840, 852, 857), (840, 857, 859), (840, 859, 856), (841, 855, 862), (842, 854, 864), (843, 858, 866), (844, 860, 868), (845, 861, 870), (841, 862, 865), (842, 864, 867), (843, 866, 869), (844, 868, 871), (845, 870, 863), (846, 872, 877), (847, 873, 879), (848, 874, 880), (849, 875, 881), (850, 876, 878), (878, 881, 851), (878, 876, 881), (876, 849, 881), (881, 880, 851), (881, 875, 880), (875, 848, 880), (880, 879, 851), (880, 874, 879), (874, 847, 879), (879, 877, 851), (879, 873, 877), (873, 846, 877), (877, 878, 851), (877, 872, 878), (872, 850, 878), (863, 876, 850), (863, 870, 876), (870, 849, 876), (871, 875, 849), (871, 868, 875), (868, 848, 875), (869, 874, 848), (869, 866, 874), (866, 847, 874), (867, 873, 847), (867, 864, 873), (864, 846, 873), (865, 872, 846), (865, 862, 872), (862, 850, 872), (870, 871, 849), (870, 861, 871), (861, 844, 871), (868, 869, 848), (868, 860, 869), (860, 843, 869), (866, 867, 847), (866, 858, 867), (858, 842, 867), (864, 865, 846), (864, 854, 865), (854, 841, 865), (862, 863, 850), (862, 855, 863), (855, 845, 863), (856, 861, 845), (856, 859, 861), (859, 844, 861), (859, 860, 844), (859, 857, 860), (857, 843, 860), (857, 858, 843), (857, 852, 858), (852, 842, 858), (855, 856, 845), (855, 853, 856), (853, 840, 856), (852, 854, 842), (852, 853, 854), (853, 841, 854), (882, 895, 894), (883, 895, 897), (882, 894, 899), (882, 899, 901), (882, 901, 898), (883, 897, 904), (884, 896, 906), (885, 900, 908), (886, 902, 910), (887, 903, 912), (883, 904, 907), (884, 906, 909), (885, 908, 911), (886, 910, 913), (887, 912, 905), (888, 914, 919), (889, 915, 921), (890, 916, 922), (891, 917, 923), (892, 918, 920), (920, 923, 893), (920, 918, 923), (918, 891, 923), (923, 922, 893), (923, 917, 922), (917, 890, 922), (922, 921, 893), (922, 916, 921), (916, 889, 921), (921, 919, 893), (921, 915, 919), (915, 888, 919), (919, 920, 893), (919, 914, 920), (914, 892, 920), (905, 918, 892), (905, 912, 918), (912, 891, 918), (913, 917, 891), (913, 910, 917), (910, 890, 917), (911, 916, 890), (911, 908, 916), (908, 889, 916), (909, 915, 889), (909, 906, 915), (906, 888, 915), (907, 914, 888), (907, 904, 914), (904, 892, 914), (912, 913, 891), (912, 903, 913), (903, 886, 913), (910, 911, 890), (910, 902, 911), (902, 885, 911), (908, 909, 889), (908, 900, 909), (900, 884, 909), (906, 907, 888), (906, 896, 907), (896, 883, 907), (904, 905, 892), (904, 897, 905), (897, 887, 905), (898, 903, 887), (898, 901, 903), (901, 886, 903), (901, 902, 886), (901, 899, 902), (899, 885, 902), (899, 900, 885), (899, 894, 900), (894, 884, 900), (897, 898, 887), (897, 895, 898), (895, 882, 898), (894, 896, 884), (894, 895, 896), (895, 883, 896), (924, 937, 936), (925, 937, 939), (924, 936, 941), (924, 941, 943), (924, 943, 940), (925, 939, 946), (926, 938, 948), (927, 942, 950), (928, 944, 952), (929, 945, 954), (925, 946, 949), (926, 948, 951), (927, 950, 953), (928, 952, 955), (929, 954, 947), (930, 956, 961), (931, 957, 963), (932, 958, 964), (933, 959, 965), (934, 960, 962), (962, 965, 935), (962, 960, 965), (960, 933, 965), (965, 964, 935), (965, 959, 964), (959, 932, 964), (964, 963, 935), (964, 958, 963), (958, 931, 963), (963, 961, 935), (963, 957, 961), (957, 930, 961), (961, 962, 935), (961, 956, 962), (956, 934, 962), (947, 960, 934), (947, 954, 960), (954, 933, 960), (955, 959, 933), (955, 952, 959), (952, 932, 959), (953, 958, 932), (953, 950, 958), (950, 931, 958), (951, 957, 931), (951, 948, 957), (948, 930, 957), (949, 956, 930), (949, 946, 956), (946, 934, 956), (954, 955, 933), (954, 945, 955), (945, 928, 955), (952, 953, 932), (952, 944, 953), (944, 927, 953), (950, 951, 931), (950, 942, 951), (942, 926, 951), (948, 949, 930), (948, 938, 949), (938, 925, 949), (946, 947, 934), (946, 939, 947), (939, 929, 947), (940, 945, 929), (940, 943, 945), (943, 928, 945), (943, 944, 928), (943, 941, 944), (941, 927, 944), (941, 942, 927), (941, 936, 942), (936, 926, 942), (939, 940, 929), (939, 937, 940), (937, 924, 940), (936, 938, 926), (936, 937, 938), (937, 925, 938), (966, 979, 978), (967, 979, 981), (966, 978, 983), (966, 983, 985), (966, 985, 982), (967, 981, 988), (968, 980, 990), (969, 984, 992), (970, 986, 994), (971, 987, 996), (967, 988, 991), (968, 990, 993), (969, 992, 995), (970, 994, 997), (971, 996, 989), (972, 998, 1003), (973, 999, 1005), (974, 1000, 1006), (975, 1001, 1007), (976, 1002, 1004), (1004, 1007, 977), (1004, 1002, 1007), (1002, 975, 1007), (1007, 1006, 977), (1007, 1001, 1006), (1001, 974, 1006), (1006, 1005, 977), (1006, 1000, 1005), (1000, 973, 1005), (1005, 1003, 977), (1005, 999, 1003), (999, 972, 1003), (1003, 1004, 977), (1003, 998, 1004), (998, 976, 1004), (989, 1002, 976), (989, 996, 1002), (996, 975, 1002), (997, 1001, 975), (997, 994, 1001), (994, 974, 1001), (995, 1000, 974), (995, 992, 1000), (992, 973, 1000), (993, 999, 973), (993, 990, 999), (990, 972, 999), (991, 998, 972), (991, 988, 998), (988, 976, 998), (996, 997, 975), (996, 987, 997), (987, 970, 997), (994, 995, 974), (994, 986, 995), (986, 969, 995), (992, 993, 973), (992, 984, 993), (984, 968, 993), (990, 991, 972), (990, 980, 991), (980, 967, 991), (988, 989, 976), (988, 981, 989), (981, 971, 989), (982, 987, 971), (982, 985, 987), (985, 970, 987), (985, 986, 970), (985, 983, 986), (983, 969, 986), (983, 984, 969), (983, 978, 984), (978, 968, 984), (981, 982, 971), (981, 979, 982), (979, 966, 982), (978, 980, 968), (978, 979, 980), (979, 967, 980), (1008, 1021, 1020), (1009, 1021, 1023), (1008, 1020, 1025), (1008, 1025, 1027), (1008, 1027, 1024), (1009, 1023, 1030), (1010, 1022, 1032), (1011, 1026, 1034), (1012, 1028, 1036), (1013, 1029, 1038), (1009, 1030, 1033), (1010, 1032, 1035), (1011, 1034, 1037), (1012, 1036, 1039), (1013, 1038, 1031), (1014, 1040, 1045), (1015, 1041, 1047), (1016, 1042, 1048), (1017, 1043, 1049), (1018, 1044, 1046), (1046, 1049, 1019), (1046, 1044, 1049), (1044, 1017, 1049), (1049, 1048, 1019), (1049, 1043, 1048), (1043, 1016, 1048), (1048, 1047, 1019), (1048, 1042, 1047), (1042, 1015, 1047), (1047, 1045, 1019), (1047, 1041, 1045), (1041, 1014, 1045), (1045, 1046, 1019), (1045, 1040, 1046), (1040, 1018, 1046), (1031, 1044, 1018), (1031, 1038, 1044), (1038, 1017, 1044), (1039, 1043, 1017), (1039, 1036, 1043), (1036, 1016, 1043), (1037, 1042, 1016), (1037, 1034, 1042), (1034, 1015, 1042), (1035, 1041, 1015), (1035, 1032, 1041), (1032, 1014, 1041), (1033, 1040, 1014), (1033, 1030, 1040), (1030, 1018, 1040), (1038, 1039, 1017), (1038, 1029, 1039), (1029, 1012, 1039), (1036, 1037, 1016), (1036, 1028, 1037), (1028, 1011, 1037), (1034, 1035, 1015), (1034, 1026, 1035), (1026, 1010, 1035), (1032, 1033, 1014), (1032, 1022, 1033), (1022, 1009, 1033), (1030, 1031, 1018), (1030, 1023, 1031), (1023, 1013, 1031), (1024, 1029, 1013), (1024, 1027, 1029), (1027, 1012, 1029), (1027, 1028, 1012), (1027, 1025, 1028), (1025, 1011, 1028), (1025, 1026, 1011), (1025, 1020, 1026), (1020, 1010, 1026), (1023, 1024, 1013), (1023, 1021, 1024), (1021, 1008, 1024), (1020, 1022, 1010), (1020, 1021, 1022), (1021, 1009, 1022), (1050, 1063, 1062), (1051, 1063, 1065), (1050, 1062, 1067), (1050, 1067, 1069), (1050, 1069, 1066), (1051, 1065, 1072), (1052, 1064, 1074), (1053, 1068, 1076), (1054, 1070, 1078), (1055, 1071, 1080), (1051, 1072, 1075), (1052, 1074, 1077), (1053, 1076, 1079), (1054, 1078, 1081), (1055, 1080, 1073), (1056, 1082, 1087), (1057, 1083, 1089), (1058, 1084, 1090), (1059, 1085, 1091), (1060, 1086, 1088), (1088, 1091, 1061), (1088, 1086, 1091), (1086, 1059, 1091), (1091, 1090, 1061), (1091, 1085, 1090), (1085, 1058, 1090), (1090, 1089, 1061), (1090, 1084, 1089), (1084, 1057, 1089), (1089, 1087, 1061), (1089, 1083, 1087), (1083, 1056, 1087), (1087, 1088, 1061), (1087, 1082, 1088), (1082, 1060, 1088), (1073, 1086, 1060), (1073, 1080, 1086), (1080, 1059, 1086), (1081, 1085, 1059), (1081, 1078, 1085), (1078, 1058, 1085), (1079, 1084, 1058), (1079, 1076, 1084), (1076, 1057, 1084), (1077, 1083, 1057), (1077, 1074, 1083), (1074, 1056, 1083), (1075, 1082, 1056), (1075, 1072, 1082), (1072, 1060, 1082), (1080, 1081, 1059), (1080, 1071, 1081), (1071, 1054, 1081), (1078, 1079, 1058), (1078, 1070, 1079), (1070, 1053, 1079), (1076, 1077, 1057), (1076, 1068, 1077), (1068, 1052, 1077), (1074, 1075, 1056), (1074, 1064, 1075), (1064, 1051, 1075), (1072, 1073, 1060), (1072, 1065, 1073), (1065, 1055, 1073), (1066, 1071, 1055), (1066, 1069, 1071), (1069, 1054, 1071), (1069, 1070, 1054), (1069, 1067, 1070), (1067, 1053, 1070), (1067, 1068, 1053), (1067, 1062, 1068), (1062, 1052, 1068), (1065, 1066, 1055), (1065, 1063, 1066), (1063, 1050, 1066), (1062, 1064, 1052), (1062, 1063, 1064), (1063, 1051, 1064), (1092, 1105, 1104), (1093, 1105, 1107), (1092, 1104, 1109), (1092, 1109, 1111), (1092, 1111, 1108), (1093, 1107, 1114), (1094, 1106, 1116), (1095, 1110, 1118), (1096, 1112, 1120), (1097, 1113, 1122), (1093, 1114, 1117), (1094, 1116, 1119), (1095, 1118, 1121), (1096, 1120, 1123), (1097, 1122, 1115), (1098, 1124, 1129), (1099, 1125, 1131), (1100, 1126, 1132), (1101, 1127, 1133), (1102, 1128, 1130), (1130, 1133, 1103), (1130, 1128, 1133), (1128, 1101, 1133), (1133, 1132, 1103), (1133, 1127, 1132), (1127, 1100, 1132), (1132, 1131, 1103), (1132, 1126, 1131), (1126, 1099, 1131), (1131, 1129, 1103), (1131, 1125, 1129), (1125, 1098, 1129), (1129, 1130, 1103), (1129, 1124, 1130), (1124, 1102, 1130), (1115, 1128, 1102), (1115, 1122, 1128), (1122, 1101, 1128), (1123, 1127, 1101), (1123, 1120, 1127), (1120, 1100, 1127), (1121, 1126, 1100), (1121, 1118, 1126), (1118, 1099, 1126), (1119, 1125, 1099), (1119, 1116, 1125), (1116, 1098, 1125), (1117, 1124, 1098), (1117, 1114, 1124), (1114, 1102, 1124), (1122, 1123, 1101), (1122, 1113, 1123), (1113, 1096, 1123), (1120, 1121, 1100), (1120, 1112, 1121), (1112, 1095, 1121), (1118, 1119, 1099), (1118, 1110, 1119), (1110, 1094, 1119), (1116, 1117, 1098), (1116, 1106, 1117), (1106, 1093, 1117), (1114, 1115, 1102), (1114, 1107, 1115), (1107, 1097, 1115), (1108, 1113, 1097), (1108, 1111, 1113), (1111, 1096, 1113), (1111, 1112, 1096), (1111, 1109, 1112), (1109, 1095, 1112), (1109, 1110, 1095), (1109, 1104, 1110), (1104, 1094, 1110), (1107, 1108, 1097), (1107, 1105, 1108), (1105, 1092, 1108), (1104, 1106, 1094), (1104, 1105, 1106), (1105, 1093, 1106), (1134, 1147, 1146), (1135, 1147, 1149), (1134, 1146, 1151), (1134, 1151, 1153), (1134, 1153, 1150), (1135, 1149, 1156), (1136, 1148, 1158), (1137, 1152, 1160), (1138, 1154, 1162), (1139, 1155, 1164), (1135, 1156, 1159), (1136, 1158, 1161), (1137, 1160, 1163), (1138, 1162, 1165), (1139, 1164, 1157), (1140, 1166, 1171), (1141, 1167, 1173), (1142, 1168, 1174), (1143, 1169, 1175), (1144, 1170, 1172), (1172, 1175, 1145), (1172, 1170, 1175), (1170, 1143, 1175), (1175, 1174, 1145), (1175, 1169, 1174), (1169, 1142, 1174), (1174, 1173, 1145), (1174, 1168, 1173), (1168, 1141, 1173), (1173, 1171, 1145), (1173, 1167, 1171), (1167, 1140, 1171), (1171, 1172, 1145), (1171, 1166, 1172), (1166, 1144, 1172), (1157, 1170, 1144), (1157, 1164, 1170), (1164, 1143, 1170), (1165, 1169, 1143), (1165, 1162, 1169), (1162, 1142, 1169), (1163, 1168, 1142), (1163, 1160, 1168), (1160, 1141, 1168), (1161, 1167, 1141), (1161, 1158, 1167), (1158, 1140, 1167), (1159, 1166, 1140), (1159, 1156, 1166), (1156, 1144, 1166), (1164, 1165, 1143), (1164, 1155, 1165), (1155, 1138, 1165), (1162, 1163, 1142), (1162, 1154, 1163), (1154, 1137, 1163), (1160, 1161, 1141), (1160, 1152, 1161), (1152, 1136, 1161), (1158, 1159, 1140), (1158, 1148, 1159), (1148, 1135, 1159), (1156, 1157, 1144), (1156, 1149, 1157), (1149, 1139, 1157), (1150, 1155, 1139), (1150, 1153, 1155), (1153, 1138, 1155), (1153, 1154, 1138), (1153, 1151, 1154), (1151, 1137, 1154), (1151, 1152, 1137), (1151, 1146, 1152), (1146, 1136, 1152), (1149, 1150, 1139), (1149, 1147, 1150), (1147, 1134, 1150), (1146, 1148, 1136), (1146, 1147, 1148), (1147, 1135, 1148), (1176, 1189, 1188), (1177, 1189, 1191), (1176, 1188, 1193), (1176, 1193, 1195), (1176, 1195, 1192), (1177, 1191, 1198), (1178, 1190, 1200), (1179, 1194, 1202), (1180, 1196, 1204), (1181, 1197, 1206), (1177, 1198, 1201), (1178, 1200, 1203), (1179, 1202, 1205), (1180, 1204, 1207), (1181, 1206, 1199), (1182, 1208, 1213), (1183, 1209, 1215), (1184, 1210, 1216), (1185, 1211, 1217), (1186, 1212, 1214), (1214, 1217, 1187), (1214, 1212, 1217), (1212, 1185, 1217), (1217, 1216, 1187), (1217, 1211, 1216), (1211, 1184, 1216), (1216, 1215, 1187), (1216, 1210, 1215), (1210, 1183, 1215), (1215, 1213, 1187), (1215, 1209, 1213), (1209, 1182, 1213), (1213, 1214, 1187), (1213, 1208, 1214), (1208, 1186, 1214), (1199, 1212, 1186), (1199, 1206, 1212), (1206, 1185, 1212), (1207, 1211, 1185), (1207, 1204, 1211), (1204, 1184, 1211), (1205, 1210, 1184), (1205, 1202, 1210), (1202, 1183, 1210), (1203, 1209, 1183), (1203, 1200, 1209), (1200, 1182, 1209), (1201, 1208, 1182), (1201, 1198, 1208), (1198, 1186, 1208), (1206, 1207, 1185), (1206, 1197, 1207), (1197, 1180, 1207), (1204, 1205, 1184), (1204, 1196, 1205), (1196, 1179, 1205), (1202, 1203, 1183), (1202, 1194, 1203), (1194, 1178, 1203), (1200, 1201, 1182), (1200, 1190, 1201), (1190, 1177, 1201), (1198, 1199, 1186), (1198, 1191, 1199), (1191, 1181, 1199), (1192, 1197, 1181), (1192, 1195, 1197), (1195, 1180, 1197), (1195, 1196, 1180), (1195, 1193, 1196), (1193, 1179, 1196), (1193, 1194, 1179), (1193, 1188, 1194), (1188, 1178, 1194), (1191, 1192, 1181), (1191, 1189, 1192), (1189, 1176, 1192), (1188, 1190, 1178), (1188, 1189, 1190), (1189, 1177, 1190), (1218, 1231, 1230), (1219, 1231, 1233), (1218, 1230, 1235), (1218, 1235, 1237), (1218, 1237, 1234), (1219, 1233, 1240), (1220, 1232, 1242), (1221, 1236, 1244), (1222, 1238, 1246), (1223, 1239, 1248), (1219, 1240, 1243), (1220, 1242, 1245), (1221, 1244, 1247), (1222, 1246, 1249), (1223, 1248, 1241), (1224, 1250, 1255), (1225, 1251, 1257), (1226, 1252, 1258), (1227, 1253, 1259), (1228, 1254, 1256), (1256, 1259, 1229), (1256, 1254, 1259), (1254, 1227, 1259), (1259, 1258, 1229), (1259, 1253, 1258), (1253, 1226, 1258), (1258, 1257, 1229), (1258, 1252, 1257), (1252, 1225, 1257), (1257, 1255, 1229), (1257, 1251, 1255), (1251, 1224, 1255), (1255, 1256, 1229), (1255, 1250, 1256), (1250, 1228, 1256), (1241, 1254, 1228), (1241, 1248, 1254), (1248, 1227, 1254), (1249, 1253, 1227), (1249, 1246, 1253), (1246, 1226, 1253), (1247, 1252, 1226), (1247, 1244, 1252), (1244, 1225, 1252), (1245, 1251, 1225), (1245, 1242, 1251), (1242, 1224, 1251), (1243, 1250, 1224), (1243, 1240, 1250), (1240, 1228, 1250), (1248, 1249, 1227), (1248, 1239, 1249), (1239, 1222, 1249), (1246, 1247, 1226), (1246, 1238, 1247), (1238, 1221, 1247), (1244, 1245, 1225), (1244, 1236, 1245), (1236, 1220, 1245), (1242, 1243, 1224), (1242, 1232, 1243), (1232, 1219, 1243), (1240, 1241, 1228), (1240, 1233, 1241), (1233, 1223, 1241), (1234, 1239, 1223), (1234, 1237, 1239), (1237, 1222, 1239), (1237, 1238, 1222), (1237, 1235, 1238), (1235, 1221, 1238), (1235, 1236, 1221), (1235, 1230, 1236), (1230, 1220, 1236), (1233, 1234, 1223), (1233, 1231, 1234), (1231, 1218, 1234), (1230, 1232, 1220), (1230, 1231, 1232), (1231, 1219, 1232), (1260, 1273, 1272), (1261, 1273, 1275), (1260, 1272, 1277), (1260, 1277, 1279), (1260, 1279, 1276), (1261, 1275, 1282), (1262, 1274, 1284), (1263, 1278, 1286), (1264, 1280, 1288), (1265, 1281, 1290), (1261, 1282, 1285), (1262, 1284, 1287), (1263, 1286, 1289), (1264, 1288, 1291), (1265, 1290, 1283), (1266, 1292, 1297), (1267, 1293, 1299), (1268, 1294, 1300), (1269, 1295, 1301), (1270, 1296, 1298), (1298, 1301, 1271), (1298, 1296, 1301), (1296, 1269, 1301), (1301, 1300, 1271), (1301, 1295, 1300), (1295, 1268, 1300), (1300, 1299, 1271), (1300, 1294, 1299), (1294, 1267, 1299), (1299, 1297, 1271), (1299, 1293, 1297), (1293, 1266, 1297), (1297, 1298, 1271), (1297, 1292, 1298), (1292, 1270, 1298), (1283, 1296, 1270), (1283, 1290, 1296), (1290, 1269, 1296), (1291, 1295, 1269), (1291, 1288, 1295), (1288, 1268, 1295), (1289, 1294, 1268), (1289, 1286, 1294), (1286, 1267, 1294), (1287, 1293, 1267), (1287, 1284, 1293), (1284, 1266, 1293), (1285, 1292, 1266), (1285, 1282, 1292), (1282, 1270, 1292), (1290, 1291, 1269), (1290, 1281, 1291), (1281, 1264, 1291), (1288, 1289, 1268), (1288, 1280, 1289), (1280, 1263, 1289), (1286, 1287, 1267), (1286, 1278, 1287), (1278, 1262, 1287), (1284, 1285, 1266), (1284, 1274, 1285), (1274, 1261, 1285), (1282, 1283, 1270), (1282, 1275, 1283), (1275, 1265, 1283), (1276, 1281, 1265), (1276, 1279, 1281), (1279, 1264, 1281), (1279, 1280, 1264), (1279, 1277, 1280), (1277, 1263, 1280), (1277, 1278, 1263), (1277, 1272, 1278), (1272, 1262, 1278), (1275, 1276, 1265), (1275, 1273, 1276), (1273, 1260, 1276), (1272, 1274, 1262), (1272, 1273, 1274), (1273, 1261, 1274), (1525, 1524, 1306, 1307), (1526, 1525, 1307, 1308), (1520, 1428, 1302), (1521, 1520, 1302, 1303), (1522, 1521, 1303, 1304), (1523, 1522, 1304, 1305), (1524, 1523, 1305, 1306), (1305, 1304, 1311, 1312), (1306, 1305, 1312, 1313), (1307, 1306, 1313, 1314), (1308, 1307, 1314, 1315), (1302, 1428, 1309), (1303, 1302, 1309, 1310), (1304, 1303, 1310, 1311), (1309, 1428, 1316), (1310, 1309, 1316, 1317), (1311, 1310, 1317, 1318), (1312, 1311, 1318, 1319), (1313, 1312, 1319, 1320), (1314, 1313, 1320, 1321), (1315, 1314, 1321, 1322), (1320, 1319, 1326, 1327), (1321, 1320, 1327, 1328), (1322, 1321, 1328, 1329), (1316, 1428, 1323), (1317, 1316, 1323, 1324), (1318, 1317, 1324, 1325), (1319, 1318, 1325, 1326), (1324, 1323, 1330, 1331), (1325, 1324, 1331, 1332), (1326, 1325, 1332, 1333), (1327, 1326, 1333, 1334), (1328, 1327, 1334, 1335), (1329, 1328, 1335, 1336), (1323, 1428, 1330), (1335, 1334, 1341, 1342), (1336, 1335, 1342, 1343), (1330, 1428, 1337), (1331, 1330, 1337, 1338), (1332, 1331, 1338, 1339), (1333, 1332, 1339, 1340), (1334, 1333, 1340, 1341), (1338, 1337, 1344, 1345), (1339, 1338, 1345, 1346), (1340, 1339, 1346, 1347), (1341, 1340, 1347, 1348), (1342, 1341, 1348, 1349), (1343, 1342, 1349, 1350), (1337, 1428, 1344), (1349, 1348, 1355, 1356), (1350, 1349, 1356, 1357), (1344, 1428, 1351), (1345, 1344, 1351, 1352), (1346, 1345, 1352, 1353), (1347, 1346, 1353, 1354), (1348, 1347, 1354, 1355), (1353, 1352, 1359, 1360), (1354, 1353, 1360, 1361), (1355, 1354, 1361, 1362), (1356, 1355, 1362, 1363), (1357, 1356, 1363, 1364), (1351, 1428, 1358), (1352, 1351, 1358, 1359), (1364, 1363, 1370, 1371), (1358, 1428, 1365), (1359, 1358, 1365, 1366), (1360, 1359, 1366, 1367), (1361, 1360, 1367, 1368), (1362, 1361, 1368, 1369), (1363, 1362, 1369, 1370), (1367, 1366, 1373, 1374), (1368, 1367, 1374, 1375), (1369, 1368, 1375, 1376), (1370, 1369, 1376, 1377), (1371, 1370, 1377, 1378), (1365, 1428, 1372), (1366, 1365, 1372, 1373), (1378, 1377, 1384, 1385), (1372, 1428, 1379), (1373, 1372, 1379, 1380), (1374, 1373, 1380, 1381), (1375, 1374, 1381, 1382), (1376, 1375, 1382, 1383), (1377, 1376, 1383, 1384), (1382, 1381, 1388, 1389), (1383, 1382, 1389, 1390), (1384, 1383, 1390, 1391), (1385, 1384, 1391, 1392), (1379, 1428, 1386), (1380, 1379, 1386, 1387), (1381, 1380, 1387, 1388), (1386, 1428, 1393), (1387, 1386, 1393, 1394), (1388, 1387, 1394, 1395), (1389, 1388, 1395, 1396), (1390, 1389, 1396, 1397), (1391, 1390, 1397, 1398), (1392, 1391, 1398, 1399), (1397, 1396, 1403, 1404), (1398, 1397, 1404, 1405), (1399, 1398, 1405, 1406), (1393, 1428, 1400), (1394, 1393, 1400, 1401), (1395, 1394, 1401, 1402), (1396, 1395, 1402, 1403), (1400, 1428, 1407), (1401, 1400, 1407, 1408), (1402, 1401, 1408, 1409), (1403, 1402, 1409, 1410), (1404, 1403, 1410, 1411), (1405, 1404, 1411, 1412), (1406, 1405, 1412, 1413), (1411, 1410, 1417, 1418), (1412, 1411, 1418, 1419), (1413, 1412, 1419, 1420), (1407, 1428, 1414), (1408, 1407, 1414, 1415), (1409, 1408, 1415, 1416), (1410, 1409, 1416, 1417), (1415, 1414, 1421, 1422), (1416, 1415, 1422, 1423), (1417, 1416, 1423, 1424), (1418, 1417, 1424, 1425), (1419, 1418, 1425, 1426), (1420, 1419, 1426, 1427), (1414, 1428, 1421), (1426, 1425, 1433, 1434), (1427, 1426, 1434, 1435), (1421, 1428, 1429), (1422, 1421, 1429, 1430), (1423, 1422, 1430, 1431), (1424, 1423, 1431, 1432), (1425, 1424, 1432, 1433), (1430, 1429, 1436, 1437), (1431, 1430, 1437, 1438), (1432, 1431, 1438, 1439), (1433, 1432, 1439, 1440), (1434, 1433, 1440, 1441), (1435, 1434, 1441, 1442), (1429, 1428, 1436), (1441, 1440, 1447, 1448), (1442, 1441, 1448, 1449), (1436, 1428, 1443), (1437, 1436, 1443, 1444), (1438, 1437, 1444, 1445), (1439, 1438, 1445, 1446), (1440, 1439, 1446, 1447), (1445, 1444, 1451, 1452), (1446, 1445, 1452, 1453), (1447, 1446, 1453, 1454), (1448, 1447, 1454, 1455), (1449, 1448, 1455, 1456), (1443, 1428, 1450), (1444, 1443, 1450, 1451), (1456, 1455, 1462, 1463), (1450, 1428, 1457), (1451, 1450, 1457, 1458), (1452, 1451, 1458, 1459), (1453, 1452, 1459, 1460), (1454, 1453, 1460, 1461), (1455, 1454, 1461, 1462), (1460, 1459, 1466, 1467), (1461, 1460, 1467, 1468), (1462, 1461, 1468, 1469), (1463, 1462, 1469, 1470), (1457, 1428, 1464), (1458, 1457, 1464, 1465), (1459, 1458, 1465, 1466), (1464, 1428, 1471), (1465, 1464, 1471, 1472), (1466, 1465, 1472, 1473), (1467, 1466, 1473, 1474), (1468, 1467, 1474, 1475), (1469, 1468, 1475, 1476), (1470, 1469, 1476, 1477), (1474, 1473, 1480, 1481), (1475, 1474, 1481, 1482), (1476, 1475, 1482, 1483), (1477, 1476, 1483, 1484), (1471, 1428, 1478), (1472, 1471, 1478, 1479), (1473, 1472, 1479, 1480), (1478, 1428, 1485), (1479, 1478, 1485, 1486), (1480, 1479, 1486, 1487), (1481, 1480, 1487, 1488), (1482, 1481, 1488, 1489), (1483, 1482, 1489, 1490), (1484, 1483, 1490, 1491), (1489, 1488, 1495, 1496), (1490, 1489, 1496, 1497), (1491, 1490, 1497, 1498), (1485, 1428, 1492), (1486, 1485, 1492, 1493), (1487, 1486, 1493, 1494), (1488, 1487, 1494, 1495), (1492, 1428, 1499), (1493, 1492, 1499, 1500), (1494, 1493, 1500, 1501), (1495, 1494, 1501, 1502), (1496, 1495, 1502, 1503), (1497, 1496, 1503, 1504), (1498, 1497, 1504, 1505), (1503, 1502, 1509, 1510), (1504, 1503, 1510, 1511), (1505, 1504, 1511, 1512), (1499, 1428, 1506), (1500, 1499, 1506, 1507), (1501, 1500, 1507, 1508), (1502, 1501, 1508, 1509), (1507, 1506, 1513, 1514), (1508, 1507, 1514, 1515), (1509, 1508, 1515, 1516), (1510, 1509, 1516, 1517), (1511, 1510, 1517, 1518), (1512, 1511, 1518, 1519), (1506, 1428, 1513), (1518, 1517, 1524, 1525), (1519, 1518, 1525, 1526), (1513, 1428, 1520), (1514, 1513, 1520, 1521), (1515, 1514, 1521, 1522), (1516, 1515, 1522, 1523), (1517, 1516, 1523, 1524), (1530, 1531, 1526, 1308), (1553, 1558, 1427, 1435), (1547, 1546, 1336, 1343), (1546, 1527, 1329, 1336), (1535, 1537, 1491, 1498), (1557, 1552, 1413, 1420), (1532, 1533, 1512, 1519), (1552, 1551, 1406, 1413), (1537, 1538, 1484, 1491), (1536, 1553, 1435, 1442), (1538, 1542, 1477, 1484), (1527, 1528, 1322, 1329), (1533, 1534, 1505, 1512), (1556, 1555, 1371, 1378), (1545, 1544, 1357, 1364), (1555, 1545, 1364, 1371), (1529, 1530, 1308, 1315), (1534, 1535, 1498, 1505), (1531, 1532, 1519, 1526), (1528, 1529, 1315, 1322), (1558, 1557, 1420, 1427), (1539, 1542, 1538, 1537, 1535, 1534, 1533, 1532, 1531, 1530, 1529, 1528, 1527, 1546, 1547, 1554, 1544, 1545, 1555, 1556, 1548, 1549, 1550, 1551, 1552, 1557, 1558, 1553, 1536, 1543, 1540, 1541), (1549, 1548, 1385, 1392), (1540, 1543, 1449, 1456), (1541, 1540, 1456, 1463), (1544, 1554, 1350, 1357), (1542, 1539, 1470, 1477), (1543, 1536, 1442, 1449), (1551, 1550, 1399, 1406), (1548, 1556, 1378, 1385), (1539, 1541, 1463, 1470), (1550, 1549, 1392, 1399), (1554, 1547, 1343, 1350), (1559, 1572, 1571), (1560, 1572, 1574), (1559, 1571, 1576), (1559, 1576, 1578), (1559, 1578, 1575), (1560, 1574, 1581), (1561, 1573, 1583), (1562, 1577, 1585), (1563, 1579, 1587), (1564, 1580, 1589), (1560, 1581, 1584), (1561, 1583, 1586), (1562, 1585, 1588), (1563, 1587, 1590), (1564, 1589, 1582), (1565, 1591, 1596), (1566, 1592, 1598), (1567, 1593, 1599), (1568, 1594, 1600), (1569, 1595, 1597), (1597, 1600, 1570), (1597, 1595, 1600), (1595, 1568, 1600), (1600, 1599, 1570), (1600, 1594, 1599), (1594, 1567, 1599), (1599, 1598, 1570), (1599, 1593, 1598), (1593, 1566, 1598), (1598, 1596, 1570), (1598, 1592, 1596), (1592, 1565, 1596), (1596, 1597, 1570), (1596, 1591, 1597), (1591, 1569, 1597), (1582, 1595, 1569), (1582, 1589, 1595), (1589, 1568, 1595), (1590, 1594, 1568), (1590, 1587, 1594), (1587, 1567, 1594), (1588, 1593, 1567), (1588, 1585, 1593), (1585, 1566, 1593), (1586, 1592, 1566), (1586, 1583, 1592), (1583, 1565, 1592), (1584, 1591, 1565), (1584, 1581, 1591), (1581, 1569, 1591), (1589, 1590, 1568), (1589, 1580, 1590), (1580, 1563, 1590), (1587, 1588, 1567), (1587, 1579, 1588), (1579, 1562, 1588), (1585, 1586, 1566), (1585, 1577, 1586), (1577, 1561, 1586), (1583, 1584, 1565), (1583, 1573, 1584), (1573, 1560, 1584), (1581, 1582, 1569), (1581, 1574, 1582), (1574, 1564, 1582), (1575, 1580, 1564), (1575, 1578, 1580), (1578, 1563, 1580), (1578, 1579, 1563), (1578, 1576, 1579), (1576, 1562, 1579), (1576, 1577, 1562), (1576, 1571, 1577), (1571, 1561, 1577), (1574, 1575, 1564), (1574, 1572, 1575), (1572, 1559, 1575), (1571, 1573, 1561), (1571, 1572, 1573), (1572, 1560, 1573), (1695, 1694, 1601, 1602), (1696, 1695, 1602, 1603), (1602, 1601, 1604, 1605), (1603, 1602, 1605, 1606), (1605, 1604, 1607, 1608), (1606, 1605, 1608, 1609), (1608, 1607, 1610, 1611), (1609, 1608, 1611, 1612), (1611, 1610, 1613, 1614), (1612, 1611, 1614, 1615), (1614, 1613, 1616, 1617), (1615, 1614, 1617, 1618), (1617, 1616, 1619, 1620), (1618, 1617, 1620, 1621), (1620, 1619, 1622, 1623), (1621, 1620, 1623, 1624), (1623, 1622, 1625, 1626), (1624, 1623, 1626, 1627), (1627, 1626, 1629, 1630), (1626, 1625, 1628, 1629), (1629, 1628, 1631, 1632), (1630, 1629, 1632, 1633), (1633, 1632, 1635, 1636), (1632, 1631, 1634, 1635), (1635, 1634, 1637, 1638), (1636, 1635, 1638, 1639), (1638, 1637, 1640, 1641), (1639, 1638, 1641, 1642), (1641, 1640, 1643, 1644), (1642, 1641, 1644, 1645), (1644, 1643, 1646, 1647), (1645, 1644, 1647, 1648), (1647, 1646, 1649, 1650), (1648, 1647, 1650, 1651), (1650, 1649, 1652, 1653), (1651, 1650, 1653, 1654), (1653, 1652, 1655, 1656), (1654, 1653, 1656, 1657), (1656, 1655, 1658, 1659), (1657, 1656, 1659, 1660), (1659, 1658, 1661, 1662), (1660, 1659, 1662, 1663), (1662, 1661, 1664, 1665), (1663, 1662, 1665, 1666), (1666, 1665, 1668, 1669), (1665, 1664, 1667, 1668), (1668, 1667, 1670, 1671), (1669, 1668, 1671, 1672), (1671, 1670, 1673, 1674), (1672, 1671, 1674, 1675), (1674, 1673, 1676, 1677), (1675, 1674, 1677, 1678), (1677, 1676, 1679, 1680), (1678, 1677, 1680, 1681), (1680, 1679, 1682, 1683), (1681, 1680, 1683, 1684), (1683, 1682, 1685, 1686), (1684, 1683, 1686, 1687), (1686, 1685, 1688, 1689), (1687, 1686, 1689, 1690), (1689, 1688, 1691, 1692), (1690, 1689, 1692, 1693), (1692, 1691, 1694, 1695), (1693, 1692, 1695, 1696), (1604, 1601, 1694, 1691, 1688, 1685, 1682, 1679, 1676, 1673, 1670, 1667, 1664, 1661, 1658, 1655, 1652, 1649, 1646, 1643, 1640, 1637, 1634, 1631, 1628, 1625, 1622, 1619, 1616, 1613, 1610, 1607), (1700, 1701, 1696, 1603), (1723, 1728, 1654, 1657), (1717, 1716, 1615, 1618), (1716, 1697, 1612, 1615), (1705, 1707, 1681, 1684), (1727, 1722, 1648, 1651), (1702, 1703, 1690, 1693), (1722, 1721, 1645, 1648), (1707, 1708, 1678, 1681), (1706, 1723, 1657, 1660), (1708, 1712, 1675, 1678), (1697, 1698, 1609, 1612), (1703, 1704, 1687, 1690), (1726, 1725, 1630, 1633), (1715, 1714, 1624, 1627), (1725, 1715, 1627, 1630), (1699, 1700, 1603, 1606), (1704, 1705, 1684, 1687), (1701, 1702, 1693, 1696), (1698, 1699, 1606, 1609), (1728, 1727, 1651, 1654), (1709, 1712, 1708, 1707, 1705, 1704, 1703, 1702, 1701, 1700, 1699, 1698, 1697, 1716, 1717, 1724, 1714, 1715, 1725, 1726, 1718, 1719, 1720, 1721, 1722, 1727, 1728, 1723, 1706, 1713, 1710, 1711), (1719, 1718, 1636, 1639), (1710, 1713, 1663, 1666), (1711, 1710, 1666, 1669), (1714, 1724, 1621, 1624), (1712, 1709, 1672, 1675), (1713, 1706, 1660, 1663), (1721, 1720, 1642, 1645), (1718, 1726, 1633, 1636), (1709, 1711, 1669, 1672), (1720, 1719, 1639, 1642), (1724, 1717, 1618, 1621)])
me_sphere_002.materials.append(mat_material_001)
me_sphere_002.use_remesh_preserve_volume = False
me_sphere_002.use_remesh_preserve_attributes = False
me_sphere_002.use_mirror_vertex_groups = False
me_sphere_002.update()

# ---- objects
ob_lamp = bpy.data.objects.new('Lamp', light_lamp)
ob_camera = bpy.data.objects.new('Camera', cam_camera)
ob_sphere = bpy.data.objects.new('Sphere', me_sphere_002)

# ---- transforms, parenting, visibility, modifiers, constraints
ob_lamp.location = (4.076, 1.005, 5.904)
ob_lamp.rotation_euler = (0.6503, 0.05522, 1.866)
ob_lamp.lock_rotations_4d = False
ob_lamp.empty_display_type = 'ARROWS'
ob_lamp.color = (0.0, 0.0, 0.0, 0.0)
ob_lamp.lineart.crease_threshold = 0.0
ob_camera.location = (7.481, -6.508, 5.344)
ob_camera.rotation_euler = (1.109, 0.0, 0.8149)
ob_camera.lock_rotations_4d = False
ob_camera.empty_display_type = 'ARROWS'
ob_camera.color = (0.0, 0.0, 0.0, 0.0)
ob_camera.display_type = 'WIRE'
ob_camera.lineart.crease_threshold = 0.0
ob_sphere.location = (1.299, 0.6774, 1.589)
ob_sphere.scale = (0.35, 0.35, 0.21)
ob_sphere.lineart.crease_threshold = 0.0
_m = ob_sphere.modifiers.new('Bevel', 'BEVEL')
_m.limit_method = 'NONE'
_m.spread = 0.0

# ---- collection membership
col_collection_1.objects.link(ob_lamp)
col_collection_1.objects.link(ob_camera)
col_collection_1.objects.link(ob_sphere)

# ---- scene / render settings (as saved in the file)
scene.camera = ob_camera
scene.frame_start = 1; scene.frame_end = 250; scene.frame_set(1)
scene.render.engine = 'BLENDER_EEVEE_NEXT'
scene.render.resolution_percentage = 50
scene.render.dither_intensity = 0.0
scene.cycles.use_denoising = False
scene.cycles.samples = 128
scene.cycles.sampling_pattern = 'TABULATED_SOBOL'
scene.cycles.use_adaptive_sampling = False
scene.cycles.use_light_tree = False
scene.cycles.blur_glossy = 0.0
scene.cycles.sample_clamp_indirect = 0.0
scene.view_settings.view_transform = 'Standard'
bpy.context.view_layer.update()
